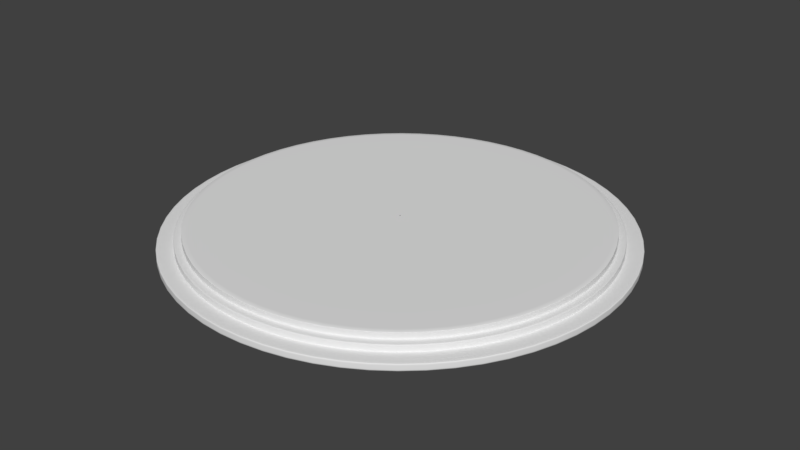 # Source: StatueCircle.blend  (saved by Blender 2.79.0; exported with 4.5.12 LTS)
import bpy
from mathutils import Matrix  # noqa: F401  (used for matrix-valued properties, if any)

bpy.ops.wm.read_factory_settings(use_empty=True)
scene = bpy.context.scene
scene.name = 'Scene'

# ---- collections
col_collection_1 = bpy.data.collections.new('Collection 1'); scene.collection.children.link(col_collection_1)

# ---- world
world_world = bpy.data.worlds.new('World'); scene.world = world_world
world_world.color = (0.05088, 0.05088, 0.05088)
world_world.use_sun_shadow = False
world_world.sun_shadow_jitter_overblur = 0.0
world_world.cycles.sampling_method = 'MANUAL'

# ---- meshes
me_circle = bpy.data.meshes.new('Circle')
me_circle.from_pydata([(0.0, 1.0, 0.0), (-0.1951, 0.9808, 0.0), (-0.3827, 0.9239, 0.0), (-0.5556, 0.8315, 0.0), (-0.7071, 0.7071, 0.0), (-0.8315, 0.5556, 0.0), (-0.9239, 0.3827, 0.0), (-0.9808, 0.1951, 0.0), (-1.0, 7.55e-08, 0.0), (-0.9808, -0.1951, 0.0), (-0.9239, -0.3827, 0.0), (-0.8315, -0.5556, 0.0), (-0.7071, -0.7071, 0.0), (-0.5556, -0.8315, 0.0), (-0.3827, -0.9239, 0.0), (-0.1951, -0.9808, 0.0), (3.258e-07, -1.0, 0.0), (0.1951, -0.9808, 0.0), (0.3827, -0.9239, 0.0), (0.5556, -0.8315, 0.0), (0.7071, -0.7071, 0.0), (0.8315, -0.5556, 0.0), (0.9239, -0.3827, 0.0), (0.9808, -0.1951, 0.0), (1.0, 9.656e-07, 0.0), (0.9808, 0.1951, 0.0), (0.9239, 0.3827, 0.0), (0.8315, 0.5556, 0.0), (0.7071, 0.7071, 0.0), (0.5556, 0.8315, 0.0), (0.3827, 0.9239, 0.0), (0.1951, 0.9808, 0.0), (-1.135e-07, 0.04397, 0.0), (-0.008578, 0.04313, 0.0), (-0.01683, 0.04062, 0.0), (-0.02443, 0.03656, 0.0), (-0.03109, 0.03109, 0.0), (-0.03656, 0.02443, 0.0), (-0.04062, 0.01683, 0.0), (-0.04312, 0.008578, 0.0), (-0.04397, 2.758e-07, 0.0), (-0.04312, -0.008578, 0.0), (-0.04062, -0.01683, 0.0), (-0.03656, -0.02443, 0.0), (-0.03109, -0.03109, 0.0), (-0.02443, -0.03656, 0.0), (-0.01683, -0.04062, 0.0), (-0.008578, -0.04312, 0.0), (-9.92e-08, -0.04397, 0.0), (0.008578, -0.04312, 0.0), (0.01683, -0.04062, 0.0), (0.02443, -0.03656, 0.0), (0.03109, -0.03109, 0.0), (0.03656, -0.02443, 0.0), (0.04062, -0.01683, 0.0), (0.04312, -0.008578, 0.0), (0.04397, 3.149e-07, 0.0), (0.04312, 0.008578, 0.0), (0.04062, 0.01683, 0.0), (0.03656, 0.02443, 0.0), (0.03109, 0.03109, 0.0), (0.02443, 0.03656, 0.0), (0.01683, 0.04062, 0.0), (0.008578, 0.04313, 0.0), (-1.167e-07, 0.002545, 0.0), (-0.0004965, 0.002496, 0.0), (-0.0009738, 0.002351, 0.0), (-0.001414, 0.002116, 0.0), (-0.001799, 0.001799, 0.0), (-0.002116, 0.001414, 0.0), (-0.002351, 0.000974, 0.0), (-0.002496, 0.0004967, 0.0), (-0.002544, 2.866e-07, 0.0), (-0.002496, -0.0004961, 0.0), (-0.002351, -0.0009734, 0.0), (-0.002116, -0.001413, 0.0), (-0.001799, -0.001799, 0.0), (-0.001414, -0.002115, 0.0), (-0.0009738, -0.00235, 0.0), (-0.0004965, -0.002495, 0.0), (-1.159e-07, -0.002544, 0.0), (0.0004963, -0.002495, 0.0), (0.0009736, -0.00235, 0.0), (0.001413, -0.002115, 0.0), (0.001799, -0.001799, 0.0), (0.002115, -0.001413, 0.0), (0.002351, -0.0009734, 0.0), (0.002495, -0.0004961, 0.0), (0.002544, 2.889e-07, 0.0), (0.002495, 0.0004967, 0.0), (0.002351, 0.000974, 0.0), (0.002115, 0.001414, 0.0), (0.001799, 0.001799, 0.0), (0.001413, 0.002116, 0.0), (0.0009736, 0.002351, 0.0), (0.0004963, 0.002496, 0.0), (0.8315, -0.5556, -0.001879), (0.7071, -0.7071, -0.001879), (-1.0, 7.55e-08, -0.001879), (-0.9808, 0.1951, -0.001879), (0.9239, -0.3827, -0.001879), (-0.9808, -0.1951, -0.001879), (0.9808, -0.1951, -0.001879), (-0.9239, -0.3827, -0.001879), (1.0, 9.656e-07, -0.001879), (-0.8315, -0.5556, -0.001879), (0.9808, 0.1951, -0.001879), (-0.7071, -0.7071, -0.001879), (0.9239, 0.3827, -0.001879), (-0.5556, -0.8315, -0.001879), (0.8315, 0.5556, -0.001879), (-0.3827, -0.9239, -0.001879), (-0.1951, 0.9808, -0.001879), (0.0, 1.0, -0.001879), (0.7071, 0.7071, -0.001879), (-0.1951, -0.9808, -0.001879), (-0.3827, 0.9239, -0.001879), (0.5556, 0.8315, -0.001879), (3.258e-07, -1.0, -0.001879), (-0.5556, 0.8315, -0.001879), (0.3827, 0.9239, -0.001879), (0.1951, -0.9808, -0.001879), (-0.7071, 0.7071, -0.001879), (0.1951, 0.9808, -0.001879), (0.3827, -0.9239, -0.001879), (-0.8315, 0.5556, -0.001879), (0.5556, -0.8315, -0.001879), (-0.9239, 0.3827, -0.001879), (0.5506, 0.824, 0.0), (0.3793, 0.9156, 0.0), (3.219e-07, -0.991, 0.0), (0.1933, -0.972, 0.0), (-0.5506, 0.824, 0.0), (-0.7008, 0.7008, 0.0), (0.1933, 0.972, 0.0), (0.3793, -0.9156, 0.0), (-0.824, 0.5506, 0.0), (-1.065e-09, 0.991, 0.0), (0.5506, -0.824, 0.0), (-0.9156, 0.3793, 0.0), (0.7008, -0.7008, 0.0), (-0.972, 0.1933, 0.0), (0.824, -0.5506, 0.0), (-0.991, 7.738e-08, 0.0), (0.9156, -0.3793, 0.0), (-0.972, -0.1933, 0.0), (0.972, -0.1933, 0.0), (-0.9156, -0.3793, 0.0), (0.991, 9.595e-07, 0.0), (-0.824, -0.5506, 0.0), (0.972, 0.1933, 0.0), (-0.7008, -0.7008, 0.0), (0.9156, 0.3793, 0.0), (-0.5506, -0.824, 0.0), (0.824, 0.5506, 0.0), (-0.3793, -0.9156, 0.0), (-0.1933, 0.972, 0.0), (0.7008, 0.7008, 0.0), (-0.1933, -0.972, 0.0), (-0.3793, 0.9156, 0.0), (0.8315, -0.5556, -0.001879), (-1.0, 7.55e-08, -0.001879), (0.9239, -0.3827, -0.001879), (-0.9808, -0.1951, -0.001879), (0.9808, -0.1951, -0.001879), (-0.9239, -0.3827, -0.001879), (1.0, 9.656e-07, -0.001879), (-0.8315, -0.5556, -0.001879), (0.9808, 0.1951, -0.001879), (-0.7071, -0.7071, -0.001879), (0.9239, 0.3827, -0.001879), (-0.5556, -0.8315, -0.001879), (0.8315, 0.5556, -0.001879), (-0.3827, -0.9239, -0.001879), (-0.1951, 0.9808, -0.001879), (0.7071, 0.7071, -0.001879), (-0.1951, -0.9808, -0.001879), (-0.3827, 0.9239, -0.001879), (0.5556, 0.8315, -0.001879), (3.258e-07, -1.0, -0.001879), (-0.5556, 0.8315, -0.001879), (0.3827, 0.9239, -0.001879), (0.1951, -0.9808, -0.001879), (-0.7071, 0.7071, -0.001879), (0.1951, 0.9808, -0.001879), (0.3827, -0.9239, -0.001879), (-0.8315, 0.5556, -0.001879), (0.5556, -0.8315, -0.001879), (-0.9239, 0.3827, -0.001879), (0.7071, -0.7071, -0.001879), (-0.9808, 0.1951, -0.001879), (0.0, 1.0, -0.001879), (0.8315, -0.5556, -0.001879), (-1.0, 7.55e-08, -0.001879), (0.9239, -0.3827, -0.001879), (-0.9808, -0.1951, -0.001879), (0.9808, -0.1951, -0.001879), (-0.9239, -0.3827, -0.001879), (1.0, 9.656e-07, -0.001879), (-0.8315, -0.5556, -0.001879), (0.9808, 0.1951, -0.001879), (-0.7071, -0.7071, -0.001879), (0.9239, 0.3827, -0.001879), (-0.5556, -0.8315, -0.001879), (0.8315, 0.5556, -0.001879), (-0.3827, -0.9239, -0.001879), (-0.1951, 0.9808, -0.001879), (0.7071, 0.7071, -0.001879), (-0.1951, -0.9808, -0.001879), (-0.3827, 0.9239, -0.001879), (0.5556, 0.8315, -0.001879), (3.258e-07, -1.0, -0.001879), (-0.5556, 0.8315, -0.001879), (0.3827, 0.9239, -0.001879), (0.1951, -0.9808, -0.001879), (-0.7071, 0.7071, -0.001879), (0.1951, 0.9808, -0.001879), (0.3827, -0.9239, -0.001879), (-0.8315, 0.5556, -0.001879), (0.5556, -0.8315, -0.001879), (-0.9239, 0.3827, -0.001879), (0.7071, -0.7071, -0.001879), (-0.9808, 0.1951, -0.001879), (0.0, 1.0, -0.001879), (0.8315, -0.5556, -0.03253), (-1.0, 7.55e-08, -0.03253), (0.9239, -0.3827, -0.03253), (-0.9808, -0.1951, -0.03253), (0.9808, -0.1951, -0.03253), (-0.9239, -0.3827, -0.03253), (1.0, 9.656e-07, -0.03253), (-0.8315, -0.5556, -0.03253), (0.9808, 0.1951, -0.03253), (-0.7071, -0.7071, -0.03253), (0.9239, 0.3827, -0.03253), (-0.5556, -0.8315, -0.03253), (0.8315, 0.5556, -0.03253), (-0.3827, -0.9239, -0.03253), (-0.1951, 0.9808, -0.03253), (0.7071, 0.7071, -0.03253), (-0.1951, -0.9808, -0.03253), (-0.3827, 0.9239, -0.03253), (0.5556, 0.8315, -0.03253), (3.258e-07, -1.0, -0.03253), (-0.5556, 0.8315, -0.03253), (0.3827, 0.9239, -0.03253), (0.1951, -0.9808, -0.03253), (-0.7071, 0.7071, -0.03253), (0.1951, 0.9808, -0.03253), (0.3827, -0.9239, -0.03253), (-0.8315, 0.5556, -0.03253), (0.5556, -0.8315, -0.03253), (-0.9239, 0.3827, -0.03253), (0.7071, -0.7071, -0.03253), (-0.9808, 0.1951, -0.03253), (0.0, 1.0, -0.03253), (0.2183, 1.097, -0.09883), (0.4281, 1.034, -0.09883), (0.6216, 0.9302, -0.09883), (0.7911, 0.7911, -0.09883), (0.9302, 0.6216, -0.09883), (1.034, 0.4281, -0.09883), (1.097, 0.2183, -0.09883), (1.119, 1.045e-06, -0.09883), (1.097, -0.2183, -0.09883), (1.034, -0.4281, -0.09883), (0.9302, -0.6216, -0.09883), (0.7911, -0.7911, -0.09883), (0.6216, -0.9302, -0.09883), (0.4281, -1.034, -0.09883), (0.2183, -1.097, -0.09883), (3.767e-07, -1.119, -0.09883), (-0.2183, -1.097, -0.09883), (-0.4281, -1.034, -0.09883), (-0.6216, -0.9302, -0.09883), (-0.7911, -0.7911, -0.09883), (-0.9302, -0.6216, -0.09883), (-1.034, -0.4281, -0.09883), (-1.097, -0.2183, -0.09883), (-1.119, 4.876e-08, -0.09883), (-1.097, 0.2183, -0.09883), (-1.034, 0.4281, -0.09883), (-0.9302, 0.6216, -0.09883), (-0.7911, 0.7911, -0.09883), (-0.6216, 0.9302, -0.09883), (-0.4281, 1.034, -0.09883), (1.218e-08, 1.119, -0.09883), (-0.2183, 1.097, -0.09883), (0.8629, -0.5766, -0.06568), (-1.038, 6.719e-08, -0.06568), (0.9589, -0.3972, -0.06568), (-1.018, -0.2025, -0.06568), (1.018, -0.2025, -0.06568), (-0.9589, -0.3972, -0.06568), (1.038, 9.91e-07, -0.06568), (-0.8629, -0.5766, -0.06568), (1.018, 0.2025, -0.06568), (-0.7339, -0.7339, -0.06568), (0.9589, 0.3972, -0.06568), (-0.5766, -0.8629, -0.06568), (0.8629, 0.5766, -0.06568), (-0.3972, -0.9589, -0.06568), (-0.2025, 1.018, -0.06568), (0.7339, 0.7339, -0.06568), (-0.2025, -1.018, -0.06568), (-0.3972, 0.9589, -0.06568), (0.5766, 0.8629, -0.06568), (3.419e-07, -1.038, -0.06568), (-0.5766, 0.8629, -0.06568), (0.3972, 0.9589, -0.06568), (0.2025, -1.018, -0.06568), (-0.7339, 0.7339, -0.06568), (0.2025, 1.018, -0.06568), (0.3972, -0.9589, -0.06568), (-0.8629, 0.5766, -0.06568), (0.5766, -0.8629, -0.06568), (-0.9589, 0.3972, -0.06568), (0.7339, -0.7339, -0.06568), (0.7339, -0.7339, -0.03253), (-1.018, 0.2025, -0.06568), (-1.018, 0.2025, -0.03253), (3.76e-09, 1.038, -0.06568), (3.76e-09, 1.038, -0.03253), (-0.9589, 0.3972, -0.03253), (0.5766, -0.8629, -0.03253), (-0.8629, 0.5766, -0.03253), (0.3972, -0.9589, -0.03253), (0.2025, 1.018, -0.03253), (-0.7339, 0.7339, -0.03253), (0.2025, -1.018, -0.03253), (0.3972, 0.9589, -0.03253), (-0.5766, 0.8629, -0.03253), (3.419e-07, -1.038, -0.03253), (0.5766, 0.8629, -0.03253), (-0.3972, 0.9589, -0.03253), (-0.2025, -1.018, -0.03253), (0.7339, 0.7339, -0.03253), (-0.2025, 1.018, -0.03253), (-0.3972, -0.9589, -0.03253), (0.8629, 0.5766, -0.03253), (-0.5766, -0.8629, -0.03253), (0.9589, 0.3972, -0.03253), (-0.7339, -0.7339, -0.03253), (1.018, 0.2025, -0.03253), (-0.8629, -0.5766, -0.03253), (1.038, 9.91e-07, -0.03253), (-0.9589, -0.3972, -0.03253), (1.018, -0.2025, -0.03253), (-1.018, -0.2025, -0.03253), (0.9589, -0.3972, -0.03253), (-1.038, 6.719e-08, -0.03253), (0.8629, -0.5766, -0.03253), (0.9302, -0.6216, -0.06568), (-1.119, 4.876e-08, -0.06568), (1.034, -0.4281, -0.06568), (-1.097, -0.2183, -0.06568), (1.097, -0.2183, -0.06568), (-1.034, -0.4281, -0.06568), (1.119, 1.045e-06, -0.06568), (-0.9302, -0.6216, -0.06568), (1.097, 0.2183, -0.06568), (-0.7911, -0.7911, -0.06568), (1.034, 0.4281, -0.06568), (-0.6216, -0.9302, -0.06568), (0.9302, 0.6216, -0.06568), (-0.4281, -1.034, -0.06568), (-0.2183, 1.097, -0.06568), (0.7911, 0.7911, -0.06568), (-0.2183, -1.097, -0.06568), (-0.4281, 1.034, -0.06568), (0.6216, 0.9302, -0.06568), (3.767e-07, -1.119, -0.06568), (-0.6216, 0.9302, -0.06568), (0.4281, 1.034, -0.06568), (0.2183, -1.097, -0.06568), (-0.7911, 0.7911, -0.06568), (0.2183, 1.097, -0.06568), (0.4281, -1.034, -0.06568), (-0.9302, 0.6216, -0.06568), (0.6216, -0.9302, -0.06568), (-1.034, 0.4281, -0.06568), (0.7911, -0.7911, -0.06568), (-1.097, 0.2183, -0.06568), (1.218e-08, 1.119, -0.06568), (0.7071, -0.7071, -0.0308), (-0.9808, 0.1951, -0.0308), (0.0, 1.0, -0.0308), (0.8315, -0.5556, -0.0308), (-1.0, 7.55e-08, -0.0308), (0.9239, -0.3827, -0.0308), (-0.9808, -0.1951, -0.0308), (0.9808, -0.1951, -0.0308), (-0.9239, -0.3827, -0.0308), (1.0, 9.656e-07, -0.0308), (-0.8315, -0.5556, -0.0308), (0.9808, 0.1951, -0.0308), (-0.7071, -0.7071, -0.0308), (0.9239, 0.3827, -0.0308), (-0.5556, -0.8315, -0.0308), (0.8315, 0.5556, -0.0308), (-0.3827, -0.9239, -0.0308), (-0.1951, 0.9808, -0.0308), (0.7071, 0.7071, -0.0308), (-0.1951, -0.9808, -0.0308), (-0.3827, 0.9239, -0.0308), (0.5556, 0.8315, -0.0308), (3.258e-07, -1.0, -0.0308), (-0.5556, 0.8315, -0.0308), (0.3827, 0.9239, -0.0308), (0.1951, -0.9808, -0.0308), (-0.7071, 0.7071, -0.0308), (0.1951, 0.9808, -0.0308), (0.3827, -0.9239, -0.0308), (-0.8315, 0.5556, -0.0308), (0.5556, -0.8315, -0.0308), (-0.9239, 0.3827, -0.0308), (-0.7305, -0.7305, -0.03253), (0.9545, 0.3954, -0.03253), (-0.574, -0.859, -0.03253), (0.859, 0.574, -0.03253), (-0.3954, -0.9545, -0.03253), (-0.2016, 1.013, -0.03253), (0.7305, 0.7305, -0.03253), (-0.2016, -1.013, -0.03253), (-0.3954, 0.9545, -0.03253), (0.574, 0.859, -0.03253), (3.399e-07, -1.033, -0.03253), (-0.574, 0.859, -0.03253), (0.3954, 0.9545, -0.03253), (0.2016, -1.013, -0.03253), (-0.7305, 0.7305, -0.03253), (3.292e-09, 1.033, -0.03253), (0.2016, 1.013, -0.03253), (0.3954, -0.9545, -0.03253), (0.859, -0.574, -0.03253), (-0.859, 0.574, -0.03253), (-1.033, 6.823e-08, -0.03253), (0.7305, -0.7305, -0.03253), (0.574, -0.859, -0.03253), (0.9545, -0.3954, -0.03253), (-1.013, 0.2016, -0.03253), (-0.9545, 0.3954, -0.03253), (-1.013, -0.2016, -0.03253), (1.013, -0.2016, -0.03253), (-0.859, -0.574, -0.03253), (-0.9545, -0.3954, -0.03253), (1.013, 0.2016, -0.03253), (1.033, 9.878e-07, -0.03253), (0.7339, -0.7339, -0.06275), (-1.018, 0.2025, -0.06275), (3.76e-09, 1.038, -0.06275), (0.8629, -0.5766, -0.06275), (-1.038, 6.719e-08, -0.06275), (0.9589, -0.3972, -0.06275), (-1.018, -0.2025, -0.06275), (1.018, -0.2025, -0.06275), (-0.9589, -0.3972, -0.06275), (1.038, 9.91e-07, -0.06275), (-0.8629, -0.5766, -0.06275), (1.018, 0.2025, -0.06275), (-0.7339, -0.7339, -0.06275), (0.9589, 0.3972, -0.06275), (-0.5766, -0.8629, -0.06275), (0.8629, 0.5766, -0.06275), (-0.3972, -0.9589, -0.06275), (-0.2025, 1.018, -0.06275), (0.7339, 0.7339, -0.06275), (-0.2025, -1.018, -0.06275), (-0.3972, 0.9589, -0.06275), (0.5766, 0.8629, -0.06275), (3.419e-07, -1.038, -0.06275), (-0.5766, 0.8629, -0.06275), (0.3972, 0.9589, -0.06275), (0.2025, -1.018, -0.06275), (-0.7339, 0.7339, -0.06275), (0.2025, 1.018, -0.06275), (0.3972, -0.9589, -0.06275), (-0.8629, 0.5766, -0.06275), (0.5766, -0.8629, -0.06275), (-0.9589, 0.3972, -0.06275), (0.7339, -0.7339, -0.03638), (-1.018, 0.2025, -0.03638), (3.76e-09, 1.038, -0.03638), (0.8629, -0.5766, -0.03638), (-1.038, 6.719e-08, -0.03638), (0.9589, -0.3972, -0.03638), (-1.018, -0.2025, -0.03638), (1.018, -0.2025, -0.03638), (-0.9589, -0.3972, -0.03638), (1.038, 9.91e-07, -0.03638), (-0.8629, -0.5766, -0.03638), (1.018, 0.2025, -0.03638), (-0.7339, -0.7339, -0.03638), (0.9589, 0.3972, -0.03638), (-0.5766, -0.8629, -0.03638), (0.8629, 0.5766, -0.03638), (-0.3972, -0.9589, -0.03638), (-0.2025, 1.018, -0.03638), (0.7339, 0.7339, -0.03638), (-0.2025, -1.018, -0.03638), (-0.3972, 0.9589, -0.03638), (0.5766, 0.8629, -0.03638), (3.419e-07, -1.038, -0.03638), (-0.5766, 0.8629, -0.03638), (0.3972, 0.9589, -0.03638), (0.2025, -1.018, -0.03638), (-0.7339, 0.7339, -0.03638), (0.2025, 1.018, -0.03638), (0.3972, -0.9589, -0.03638), (-0.8629, 0.5766, -0.03638), (0.5766, -0.8629, -0.03638), (-0.9589, 0.3972, -0.03638), (-0.8664, -0.5789, -0.06568), (1.022, 0.2033, -0.06568), (-0.7368, -0.7368, -0.06568), (0.9627, 0.3987, -0.06568), (-0.5789, -0.8664, -0.06568), (4.189e-09, 1.042, -0.06568), (0.8664, 0.5789, -0.06568), (-0.3987, -0.9627, -0.06568), (-0.2033, 1.022, -0.06568), (0.7368, 0.7368, -0.06568), (-0.2033, -1.022, -0.06568), (-0.5789, 0.8664, -0.06568), (-0.3987, 0.9627, -0.06568), (0.3987, 0.9627, -0.06568), (0.5789, 0.8664, -0.06568), (0.2033, -1.022, -0.06568), (3.437e-07, -1.042, -0.06568), (1.042, 9.937e-07, -0.06568), (-0.9627, -0.3987, -0.06568), (1.022, -0.2033, -0.06568), (-1.022, -0.2033, -0.06568), (-0.9627, 0.3987, -0.06568), (-1.022, 0.2033, -0.06568), (0.9627, -0.3987, -0.06568), (0.5789, -0.8664, -0.06568), (0.7368, -0.7368, -0.06568), (-1.042, 6.625e-08, -0.06568), (-0.8664, 0.5789, -0.06568), (0.8664, -0.5789, -0.06568), (0.3987, -0.9627, -0.06568), (0.2033, 1.022, -0.06568), (-0.7368, 0.7368, -0.06568), (-0.9259, -0.6187, -0.06568), (1.092, 0.2172, -0.06568), (-0.7874, -0.7874, -0.06568), (1.029, 0.4261, -0.06568), (-0.6187, -0.9259, -0.06568), (1.164e-08, 1.114, -0.06568), (0.9259, 0.6187, -0.06568), (-0.4261, -1.029, -0.06568), (-0.2172, 1.092, -0.06568), (0.7874, 0.7874, -0.06568), (-0.2172, -1.092, -0.06568), (-0.4261, 1.029, -0.06568), (0.6187, 0.9259, -0.06568), (3.745e-07, -1.114, -0.06568), (1.114, 1.041e-06, -0.06568), (-1.029, -0.4261, -0.06568), (1.092, -0.2172, -0.06568), (-1.092, -0.2172, -0.06568), (-1.029, 0.4261, -0.06568), (1.029, -0.4261, -0.06568), (0.6187, -0.9259, -0.06568), (-1.114, 4.995e-08, -0.06568), (-0.9259, 0.6187, -0.06568), (0.9259, -0.6187, -0.06568), (0.4261, -1.029, -0.06568), (0.2172, 1.092, -0.06568), (-0.7874, 0.7874, -0.06568), (-0.6187, 0.9259, -0.06568), (0.4261, 1.029, -0.06568), (0.2172, -1.092, -0.06568), (-1.092, 0.2172, -0.06568), (0.7874, -0.7874, -0.06568), (0.9302, -0.6216, -0.07024), (-1.119, 4.876e-08, -0.07024), (1.034, -0.4281, -0.07024), (-1.097, -0.2183, -0.07024), (1.097, -0.2183, -0.07024), (-1.034, -0.4281, -0.07024), (1.119, 1.045e-06, -0.07024), (-0.9302, -0.6216, -0.07024), (1.097, 0.2183, -0.07024), (-0.7911, -0.7911, -0.07024), (1.034, 0.4281, -0.07024), (-0.6216, -0.9302, -0.07024), (0.9302, 0.6216, -0.07024), (-0.4281, -1.034, -0.07024), (-0.2183, 1.097, -0.07024), (0.7911, 0.7911, -0.07024), (-0.2183, -1.097, -0.07024), (-0.4281, 1.034, -0.07024), (0.6216, 0.9302, -0.07024), (3.767e-07, -1.119, -0.07024), (-0.6216, 0.9302, -0.07024), (0.4281, 1.034, -0.07024), (0.2183, -1.097, -0.07024), (-0.7911, 0.7911, -0.07024), (0.2183, 1.097, -0.07024), (0.4281, -1.034, -0.07024), (-0.9302, 0.6216, -0.07024), (0.6216, -0.9302, -0.07024), (-1.034, 0.4281, -0.07024), (0.7911, -0.7911, -0.07024), (-1.097, 0.2183, -0.07024), (1.218e-08, 1.119, -0.07024), (0.9302, -0.6216, -0.0966), (-1.119, 4.876e-08, -0.0966), (1.034, -0.4281, -0.0966), (-1.097, -0.2183, -0.0966), (1.097, -0.2183, -0.0966), (-1.034, -0.4281, -0.0966), (1.119, 1.045e-06, -0.0966), (-0.9302, -0.6216, -0.0966), (1.097, 0.2183, -0.0966), (-0.7911, -0.7911, -0.0966), (1.034, 0.4281, -0.0966), (-0.6216, -0.9302, -0.0966), (0.9302, 0.6216, -0.0966), (-0.4281, -1.034, -0.0966), (-0.2183, 1.097, -0.0966), (0.7911, 0.7911, -0.0966), (-0.2183, -1.097, -0.0966), (-0.4281, 1.034, -0.0966), (0.6216, 0.9302, -0.0966), (3.767e-07, -1.119, -0.0966), (-0.6216, 0.9302, -0.0966), (0.4281, 1.034, -0.0966), (0.2183, -1.097, -0.0966), (-0.7911, 0.7911, -0.0966), (0.2183, 1.097, -0.0966), (0.4281, -1.034, -0.0966), (-0.9302, 0.6216, -0.0966), (0.6216, -0.9302, -0.0966), (-1.034, 0.4281, -0.0966), (0.7911, -0.7911, -0.0966), (-1.097, 0.2183, -0.0966), (1.218e-08, 1.119, -0.0966), (0.7784, -0.7784, -0.09883), (0.6116, -0.9153, -0.09883), (0.4213, -1.017, -0.09883), (0.2148, -1.08, -0.09883), (3.69e-07, -1.101, -0.09883), (-0.2148, -1.08, -0.09883), (-0.4213, -1.017, -0.09883), (-0.6116, -0.9153, -0.09883), (-0.7784, -0.7784, -0.09883), (-0.9153, -0.6116, -0.09883), (-1.017, -0.4213, -0.09883), (-1.08, -0.2148, -0.09883), (-1.101, 5.285e-08, -0.09883), (-1.017, 0.4213, -0.09883), (-1.08, 0.2148, -0.09883), (0.9153, -0.6116, -0.09883), (1.017, -0.4213, -0.09883), (1.08, -0.2148, -0.09883), (1.101, 1.033e-06, -0.09883), (1.08, 0.2148, -0.09883), (1.017, 0.4213, -0.09883), (0.9153, 0.6116, -0.09883), (-0.2148, 1.08, -0.09883), (1.031e-08, 1.101, -0.09883), (0.7784, 0.7784, -0.09883), (-0.4213, 1.017, -0.09883), (0.6116, 0.9153, -0.09883), (-0.6116, 0.9153, -0.09883), (0.4213, 1.017, -0.09883), (-0.7784, 0.7784, -0.09883), (0.2148, 1.08, -0.09883), (-0.9153, 0.6116, -0.09883)], [], [(129, 62, 61, 128), (131, 49, 48, 130), (133, 36, 35, 132), (134, 63, 62, 129), (135, 50, 49, 131), (136, 37, 36, 133), (137, 32, 63, 134), (138, 51, 50, 135), (139, 38, 37, 136), (140, 52, 51, 138), (141, 39, 38, 139), (142, 53, 52, 140), (143, 40, 39, 141), (144, 54, 53, 142), (145, 41, 40, 143), (146, 55, 54, 144), (147, 42, 41, 145), (148, 56, 55, 146), (149, 43, 42, 147), (150, 57, 56, 148), (151, 44, 43, 149), (152, 58, 57, 150), (153, 45, 44, 151), (154, 59, 58, 152), (155, 46, 45, 153), (156, 33, 32, 137), (157, 60, 59, 154), (158, 47, 46, 155), (159, 34, 33, 156), (128, 61, 60, 157), (130, 48, 47, 158), (132, 35, 34, 159), (57, 89, 88, 56), (44, 76, 75, 43), (58, 90, 89, 57), (45, 77, 76, 44), (59, 91, 90, 58), (46, 78, 77, 45), (33, 65, 64, 32), (60, 92, 91, 59), (47, 79, 78, 46), (34, 66, 65, 33), (61, 93, 92, 60), (48, 80, 79, 47), (35, 67, 66, 34), (62, 94, 93, 61), (49, 81, 80, 48), (36, 68, 67, 35), (63, 95, 94, 62), (50, 82, 81, 49), (37, 69, 68, 36), (32, 64, 95, 63), (51, 83, 82, 50), (38, 70, 69, 37), (52, 84, 83, 51), (39, 71, 70, 38), (53, 85, 84, 52), (40, 72, 71, 39), (54, 86, 85, 53), (41, 73, 72, 40), (55, 87, 86, 54), (42, 74, 73, 41), (56, 88, 87, 55), (43, 75, 74, 42), (112, 113, 191, 174), (114, 110, 172, 175), (115, 111, 173, 176), (116, 112, 174, 177), (117, 114, 175, 178), (118, 115, 176, 179), (119, 116, 177, 180), (120, 117, 178, 181), (121, 118, 179, 182), (122, 119, 180, 183), (123, 120, 181, 184), (124, 121, 182, 185), (125, 122, 183, 186), (6, 127, 99, 7), (19, 126, 97, 20), (5, 125, 127, 6), (18, 124, 126, 19), (31, 123, 113, 0), (4, 122, 125, 5), (17, 121, 124, 18), (30, 120, 123, 31), (3, 119, 122, 4), (16, 118, 121, 17), (29, 117, 120, 30), (2, 116, 119, 3), (15, 115, 118, 16), (28, 114, 117, 29), (1, 112, 116, 2), (14, 111, 115, 15), (27, 110, 114, 28), (0, 113, 112, 1), (13, 109, 111, 14), (26, 108, 110, 27), (12, 107, 109, 13), (25, 106, 108, 26), (11, 105, 107, 12), (24, 104, 106, 25), (10, 103, 105, 11), (23, 102, 104, 24), (9, 101, 103, 10), (22, 100, 102, 23), (8, 98, 101, 9), (21, 96, 100, 22), (7, 99, 98, 8), (20, 97, 96, 21), (3, 132, 159, 2), (16, 130, 158, 15), (29, 128, 157, 28), (2, 159, 156, 1), (15, 158, 155, 14), (28, 157, 154, 27), (1, 156, 137, 0), (14, 155, 153, 13), (27, 154, 152, 26), (13, 153, 151, 12), (26, 152, 150, 25), (12, 151, 149, 11), (25, 150, 148, 24), (11, 149, 147, 10), (24, 148, 146, 23), (10, 147, 145, 9), (23, 146, 144, 22), (9, 145, 143, 8), (22, 144, 142, 21), (8, 143, 141, 7), (21, 142, 140, 20), (7, 141, 139, 6), (20, 140, 138, 19), (6, 139, 136, 5), (19, 138, 135, 18), (0, 137, 134, 31), (5, 136, 133, 4), (18, 135, 131, 17), (31, 134, 129, 30), (4, 133, 132, 3), (17, 131, 130, 16), (30, 129, 128, 29), (111, 109, 171, 173), (110, 108, 170, 172), (109, 107, 169, 171), (108, 106, 168, 170), (107, 105, 167, 169), (106, 104, 166, 168), (105, 103, 165, 167), (104, 102, 164, 166), (103, 101, 163, 165), (99, 127, 188, 190), (102, 100, 162, 164), (97, 126, 187, 189), (101, 98, 161, 163), (127, 125, 186, 188), (100, 96, 160, 162), (126, 124, 185, 187), (98, 99, 190, 161), (113, 123, 184, 191), (96, 97, 189, 160), (416, 444, 344, 342), (417, 446, 343, 341), (418, 416, 342, 340), (419, 417, 341, 339), (420, 418, 340, 338), (421, 431, 322, 337), (422, 419, 339, 336), (423, 420, 338, 335), (424, 421, 337, 334), (425, 422, 336, 333), (426, 423, 335, 332), (427, 424, 334, 331), (428, 425, 333, 330), (429, 426, 332, 329), (430, 427, 331, 328), (432, 428, 330, 327), (415, 252, 254, 385), (414, 251, 253, 384), (413, 250, 252, 415), (412, 249, 251, 414), (411, 248, 255, 386), (410, 247, 250, 413), (409, 246, 249, 412), (408, 245, 248, 411), (407, 244, 247, 410), (406, 243, 246, 409), (405, 242, 245, 408), (404, 241, 244, 407), (403, 240, 243, 406), (402, 239, 242, 405), (401, 238, 241, 404), (400, 237, 240, 403), (399, 236, 239, 402), (386, 255, 238, 401), (398, 235, 237, 400), (397, 234, 236, 399), (396, 233, 235, 398), (395, 232, 234, 397), (394, 231, 233, 396), (393, 230, 232, 395), (392, 229, 231, 394), (391, 228, 230, 393), (390, 227, 229, 392), (389, 226, 228, 391), (388, 225, 227, 390), (387, 224, 226, 389), (385, 254, 225, 388), (384, 253, 224, 387), (433, 429, 329, 326), (435, 430, 328, 325), (434, 437, 318, 351), (431, 432, 327, 322), (436, 440, 320, 350), (438, 433, 326, 324), (439, 434, 351, 349), (441, 435, 325, 323), (442, 436, 350, 348), (437, 438, 324, 318), (443, 439, 349, 347), (440, 441, 323, 320), (445, 442, 348, 346), (447, 443, 347, 345), (444, 445, 346, 344), (446, 447, 345, 343), (655, 656, 265, 266), (544, 559, 357, 359), (640, 655, 266, 267), (545, 558, 358, 360), (641, 640, 267, 268), (546, 544, 359, 361), (642, 641, 268, 269), (547, 545, 360, 362), (643, 642, 269, 270), (548, 546, 361, 363), (644, 643, 270, 271), (550, 547, 362, 364), (645, 644, 271, 272), (551, 548, 363, 365), (552, 549, 383, 366), (646, 645, 272, 273), (553, 550, 364, 367), (647, 646, 273, 274), (554, 551, 365, 368), (648, 647, 274, 275), (555, 552, 366, 369), (649, 648, 275, 276), (556, 553, 367, 370), (650, 649, 276, 277), (557, 554, 368, 371), (651, 650, 277, 278), (571, 555, 369, 372), (652, 651, 278, 279), (572, 556, 370, 373), (654, 652, 279, 280), (573, 557, 371, 374), (653, 654, 280, 281), (479, 316, 319, 449), (478, 315, 317, 448), (477, 314, 316, 479), (476, 313, 315, 478), (475, 312, 321, 450), (474, 311, 314, 477), (473, 310, 313, 476), (472, 309, 312, 475), (471, 308, 311, 474), (470, 307, 310, 473), (469, 306, 309, 472), (468, 305, 308, 471), (467, 304, 307, 470), (466, 303, 306, 469), (465, 302, 305, 468), (464, 301, 304, 467), (463, 300, 303, 466), (450, 321, 302, 465), (462, 299, 301, 464), (461, 298, 300, 463), (460, 297, 299, 462), (459, 296, 298, 461), (458, 295, 297, 460), (457, 294, 296, 459), (456, 293, 295, 458), (455, 292, 294, 457), (454, 291, 293, 456), (453, 290, 292, 455), (452, 289, 291, 454), (451, 288, 290, 453), (449, 319, 289, 452), (448, 317, 288, 451), (637, 267, 266, 608), (638, 280, 279, 609), (608, 266, 265, 610), (609, 279, 278, 611), (610, 265, 264, 612), (611, 278, 277, 613), (612, 264, 263, 614), (613, 277, 276, 615), (614, 263, 262, 616), (615, 276, 275, 617), (616, 262, 261, 618), (617, 275, 274, 619), (618, 261, 260, 620), (619, 274, 273, 621), (639, 286, 287, 622), (620, 260, 259, 623), (621, 273, 272, 624), (622, 287, 285, 625), (623, 259, 258, 626), (624, 272, 271, 627), (625, 285, 284, 628), (626, 258, 257, 629), (627, 271, 270, 630), (628, 284, 283, 631), (629, 257, 256, 632), (630, 270, 269, 633), (631, 283, 282, 634), (632, 256, 286, 639), (633, 269, 268, 635), (634, 282, 281, 636), (635, 268, 267, 637), (636, 281, 280, 638), (558, 560, 356, 358), (656, 657, 264, 265), (559, 561, 355, 357), (657, 658, 263, 264), (574, 562, 380, 382), (560, 563, 354, 356), (658, 659, 262, 263), (575, 564, 379, 381), (561, 565, 353, 355), (659, 660, 261, 262), (562, 566, 378, 380), (563, 567, 352, 354), (660, 661, 260, 261), (663, 662, 287, 286), (564, 568, 377, 379), (565, 574, 382, 353), (661, 664, 259, 260), (662, 665, 285, 287), (549, 569, 376, 383), (567, 575, 381, 352), (664, 666, 258, 259), (566, 570, 375, 378), (665, 667, 284, 285), (666, 668, 257, 258), (568, 573, 374, 377), (667, 669, 283, 284), (668, 670, 256, 257), (569, 572, 373, 376), (669, 671, 282, 283), (670, 663, 286, 256), (671, 653, 281, 282), (570, 571, 372, 375), (221, 384, 387, 192), (222, 385, 388, 193), (192, 387, 389, 194), (193, 388, 390, 195), (194, 389, 391, 196), (195, 390, 392, 197), (196, 391, 393, 198), (197, 392, 394, 199), (198, 393, 395, 200), (199, 394, 396, 201), (200, 395, 397, 202), (201, 396, 398, 203), (202, 397, 399, 204), (203, 398, 400, 205), (223, 386, 401, 206), (204, 399, 402, 207), (205, 400, 403, 208), (206, 401, 404, 209), (207, 402, 405, 210), (208, 403, 406, 211), (209, 404, 407, 212), (210, 405, 408, 213), (211, 406, 409, 214), (212, 407, 410, 215), (213, 408, 411, 216), (214, 409, 412, 217), (215, 410, 413, 218), (216, 411, 386, 223), (217, 412, 414, 219), (218, 413, 415, 220), (219, 414, 384, 221), (220, 415, 385, 222), (232, 230, 447, 446), (231, 229, 445, 444), (230, 228, 443, 447), (229, 227, 442, 445), (254, 252, 441, 440), (228, 226, 439, 443), (253, 251, 438, 437), (227, 225, 436, 442), (252, 250, 435, 441), (226, 224, 434, 439), (251, 249, 433, 438), (225, 254, 440, 436), (255, 248, 432, 431), (224, 253, 437, 434), (250, 247, 430, 435), (249, 246, 429, 433), (248, 245, 428, 432), (247, 244, 427, 430), (246, 243, 426, 429), (245, 242, 425, 428), (244, 241, 424, 427), (243, 240, 423, 426), (242, 239, 422, 425), (241, 238, 421, 424), (240, 237, 420, 423), (239, 236, 419, 422), (238, 255, 431, 421), (237, 235, 418, 420), (236, 234, 417, 419), (235, 233, 416, 418), (234, 232, 446, 417), (233, 231, 444, 416), (480, 448, 451, 483), (481, 449, 452, 484), (483, 451, 453, 485), (484, 452, 454, 486), (485, 453, 455, 487), (486, 454, 456, 488), (487, 455, 457, 489), (488, 456, 458, 490), (489, 457, 459, 491), (490, 458, 460, 492), (491, 459, 461, 493), (492, 460, 462, 494), (493, 461, 463, 495), (494, 462, 464, 496), (482, 450, 465, 497), (495, 463, 466, 498), (496, 464, 467, 499), (497, 465, 468, 500), (498, 466, 469, 501), (499, 467, 470, 502), (500, 468, 471, 503), (501, 469, 472, 504), (502, 470, 473, 505), (503, 471, 474, 506), (504, 472, 475, 507), (505, 473, 476, 508), (506, 474, 477, 509), (507, 475, 450, 482), (508, 476, 478, 510), (509, 477, 479, 511), (510, 478, 448, 480), (511, 479, 449, 481), (323, 511, 481, 320), (324, 510, 480, 318), (325, 509, 511, 323), (326, 508, 510, 324), (327, 507, 482, 322), (328, 506, 509, 325), (329, 505, 508, 326), (330, 504, 507, 327), (331, 503, 506, 328), (332, 502, 505, 329), (333, 501, 504, 330), (334, 500, 503, 331), (335, 499, 502, 332), (336, 498, 501, 333), (337, 497, 500, 334), (338, 496, 499, 335), (339, 495, 498, 336), (322, 482, 497, 337), (340, 494, 496, 338), (341, 493, 495, 339), (342, 492, 494, 340), (343, 491, 493, 341), (344, 490, 492, 342), (345, 489, 491, 343), (346, 488, 490, 344), (347, 487, 489, 345), (348, 486, 488, 346), (349, 485, 487, 347), (350, 484, 486, 348), (351, 483, 485, 349), (320, 481, 484, 350), (318, 480, 483, 351), (311, 308, 523, 543), (312, 309, 525, 542), (313, 310, 527, 541), (314, 311, 543, 539), (288, 317, 537, 540), (321, 312, 542, 517), (289, 319, 534, 538), (315, 313, 541, 536), (290, 288, 540, 535), (316, 314, 539, 533), (291, 289, 538, 532), (317, 315, 536, 537), (292, 290, 535, 531), (319, 316, 533, 534), (293, 291, 532, 530), (294, 292, 531, 529), (310, 307, 528, 527), (309, 306, 526, 525), (308, 305, 524, 523), (307, 304, 522, 528), (306, 303, 521, 526), (305, 302, 520, 524), (304, 301, 519, 522), (303, 300, 518, 521), (302, 321, 517, 520), (301, 299, 516, 519), (300, 298, 515, 518), (299, 297, 514, 516), (298, 296, 513, 515), (297, 295, 512, 514), (296, 294, 529, 513), (295, 293, 530, 512), (543, 523, 571, 570), (542, 525, 572, 569), (541, 527, 573, 568), (539, 543, 570, 566), (540, 537, 575, 567), (517, 542, 569, 549), (538, 534, 574, 565), (536, 541, 568, 564), (535, 540, 567, 563), (533, 539, 566, 562), (532, 538, 565, 561), (537, 536, 564, 575), (531, 535, 563, 560), (534, 533, 562, 574), (530, 532, 561, 559), (529, 531, 560, 558), (527, 528, 557, 573), (525, 526, 556, 572), (523, 524, 555, 571), (528, 522, 554, 557), (526, 521, 553, 556), (524, 520, 552, 555), (522, 519, 551, 554), (521, 518, 550, 553), (520, 517, 549, 552), (519, 516, 548, 551), (518, 515, 547, 550), (516, 514, 546, 548), (515, 513, 545, 547), (514, 512, 544, 546), (513, 529, 558, 545), (512, 530, 559, 544), (380, 604, 606, 382), (379, 603, 605, 381), (378, 602, 604, 380), (377, 601, 603, 379), (376, 600, 607, 383), (375, 599, 602, 378), (374, 598, 601, 377), (373, 597, 600, 376), (372, 596, 599, 375), (371, 595, 598, 374), (370, 594, 597, 373), (369, 593, 596, 372), (368, 592, 595, 371), (367, 591, 594, 370), (366, 590, 593, 369), (365, 589, 592, 368), (364, 588, 591, 367), (383, 607, 590, 366), (363, 587, 589, 365), (362, 586, 588, 364), (361, 585, 587, 363), (360, 584, 586, 362), (359, 583, 585, 361), (358, 582, 584, 360), (357, 581, 583, 359), (356, 580, 582, 358), (355, 579, 581, 357), (354, 578, 580, 356), (353, 577, 579, 355), (352, 576, 578, 354), (382, 606, 577, 353), (381, 605, 576, 352), (604, 636, 638, 606), (603, 635, 637, 605), (602, 634, 636, 604), (601, 633, 635, 603), (600, 632, 639, 607), (599, 631, 634, 602), (598, 630, 633, 601), (597, 629, 632, 600), (596, 628, 631, 599), (595, 627, 630, 598), (594, 626, 629, 597), (593, 625, 628, 596), (592, 624, 627, 595), (591, 623, 626, 594), (590, 622, 625, 593), (589, 621, 624, 592), (588, 620, 623, 591), (607, 639, 622, 590), (587, 619, 621, 589), (586, 618, 620, 588), (585, 617, 619, 587), (584, 616, 618, 586), (583, 615, 617, 585), (582, 614, 616, 584), (581, 613, 615, 583), (580, 612, 614, 582), (579, 611, 613, 581), (578, 610, 612, 580), (577, 609, 611, 579), (576, 608, 610, 578), (606, 638, 609, 577), (605, 637, 608, 576)])
me_circle.polygons.foreach_set('use_smooth', [1, 1, 1, 1, 1, 1, 1, 1, 1, 1, 1, 1, 1, 1, 1, 1, 1, 1, 1, 1, 1, 1, 1, 1, 1, 1, 1, 1, 1, 1, 1, 1, 1, 1, 1, 1, 1, 1, 1, 1, 1, 1, 1, 1, 1, 1, 1, 1, 1, 1, 1, 1, 1, 1, 1, 1, 1, 1, 1, 1, 1, 1, 1, 1, 1, 1, 1, 1, 1, 1, 1, 1, 1, 1, 1, 1, 1, 1, 1, 1, 1, 1, 1, 1, 1, 1, 1, 1, 1, 1, 1, 1, 1, 1, 1, 1, 1, 1, 1, 1, 1, 1, 1, 1, 1, 1, 1, 1, 1, 1, 1, 1, 1, 1, 1, 1, 1, 1, 1, 1, 1, 1, 1, 1, 1, 1, 1, 1, 1, 1, 1, 1, 1, 1, 1, 1, 1, 1, 1, 1, 1, 1, 1, 1, 1, 1, 1, 1, 1, 1, 1, 1, 1, 1, 1, 1, 1, 1, 1, 1, 1, 1, 1, 1, 1, 1, 1, 1, 1, 1, 1, 1, 1, 1, 1, 1, 1, 1, 1, 1, 1, 1, 1, 1, 1, 1, 1, 1, 1, 1, 1, 1, 1, 1, 1, 1, 1, 1, 1, 1, 1, 1, 1, 1, 1, 1, 1, 1, 1, 1, 1, 1, 1, 1, 1, 1, 1, 1, 1, 1, 1, 1, 1, 1, 0, 1, 0, 1, 0, 1, 0, 1, 0, 1, 0, 1, 0, 1, 1, 0, 1, 0, 1, 0, 1, 0, 1, 0, 1, 0, 1, 0, 1, 0, 1, 0, 1, 1, 1, 1, 1, 1, 1, 1, 1, 1, 1, 1, 1, 1, 1, 1, 1, 1, 1, 1, 1, 1, 1, 1, 1, 1, 1, 1, 1, 1, 1, 1, 1, 1, 1, 1, 1, 1, 1, 1, 1, 1, 1, 1, 1, 1, 1, 1, 1, 1, 1, 1, 1, 1, 1, 1, 1, 1, 1, 1, 1, 1, 1, 1, 1, 0, 1, 0, 1, 1, 0, 1, 1, 0, 1, 1, 0, 0, 1, 1, 0, 0, 1, 1, 0, 1, 0, 0, 1, 0, 0, 1, 0, 0, 0, 1, 1, 1, 1, 1, 1, 1, 1, 1, 1, 1, 1, 1, 1, 1, 1, 1, 1, 1, 1, 1, 1, 1, 1, 1, 1, 1, 1, 1, 1, 1, 1, 1, 1, 1, 1, 1, 1, 1, 1, 1, 1, 1, 1, 1, 1, 1, 1, 1, 1, 1, 1, 1, 1, 1, 1, 1, 1, 1, 1, 1, 1, 1, 1, 1, 1, 1, 1, 1, 1, 1, 1, 1, 1, 1, 1, 1, 1, 1, 1, 1, 1, 1, 1, 1, 1, 1, 1, 1, 1, 1, 1, 1, 1, 1, 1, 1, 1, 1, 1, 1, 1, 1, 1, 1, 1, 1, 1, 1, 1, 1, 1, 1, 1, 1, 1, 1, 1, 1, 1, 1, 1, 1, 1, 1, 1, 1, 1, 1, 1, 1, 1, 1, 1, 1, 1, 1, 1, 1, 1, 1, 1, 1, 1, 1, 1, 1, 1, 1, 1, 1, 1, 1, 1, 1, 1, 1, 1, 1, 1, 1, 1, 1, 1, 1, 1, 1, 1, 1, 1, 1, 1, 1, 1, 1, 1, 1, 1, 1, 1, 1, 1, 1, 1, 1, 1, 1, 1, 1, 1, 1, 1, 1, 1, 1, 1, 1, 1, 1, 1, 1, 1, 1, 1, 1, 1, 1, 1, 1, 1, 1, 1, 1, 1, 1, 1, 1, 1, 1, 1, 1, 1, 1, 1, 1, 1, 1, 1, 1, 1, 1, 1, 1, 1, 1, 1, 1, 1, 1, 1, 1, 1, 1, 1, 1, 1, 1, 1, 1, 1, 1, 1, 1, 1, 1, 1, 1])
_uv = me_circle.uv_layers.new(name='UVMap')
_uv.uv.foreach_set('vector', [0.8136, 0.8821, 0.5258, 0.5312, 0.5314, 0.5256, 0.8821, 0.8136, 0.4515, 0.008058, 0.4959, 0.4598, 0.4881, 0.4613, 0.3565, 0.02697, 0.267, 0.9359, 0.4811, 0.5358, 0.4884, 0.5388, 0.3565, 0.973, 0.733, 0.936, 0.5192, 0.5356, 0.5258, 0.5312, 0.8136, 0.8821, 0.5485, 0.008061, 0.5038, 0.4597, 0.4959, 0.4598, 0.4515, 0.008058, 0.1864, 0.8821, 0.4744, 0.5314, 0.4811, 0.5358, 0.267, 0.9359, 0.6435, 0.973, 0.5119, 0.5387, 0.5192, 0.5356, 0.733, 0.936, 0.6435, 0.02698, 0.5116, 0.4612, 0.5038, 0.4597, 0.5485, 0.008061, 0.1179, 0.8135, 0.4688, 0.5258, 0.4744, 0.5314, 0.1864, 0.8821, 0.7331, 0.06407, 0.5189, 0.4642, 0.5116, 0.4612, 0.6435, 0.02698, 0.06404, 0.733, 0.4644, 0.5192, 0.4688, 0.5258, 0.1179, 0.8135, 0.8136, 0.1179, 0.5255, 0.4686, 0.5189, 0.4642, 0.7331, 0.06407, 0.02696, 0.6435, 0.4613, 0.5119, 0.4644, 0.5192, 0.06404, 0.733, 0.8821, 0.1864, 0.5312, 0.4742, 0.5255, 0.4686, 0.8136, 0.1179, 0.00806, 0.5485, 0.4598, 0.5041, 0.4613, 0.5119, 0.02696, 0.6435, 0.936, 0.267, 0.5356, 0.4808, 0.5312, 0.4742, 0.8821, 0.1864, 0.008059, 0.4516, 0.4597, 0.4962, 0.4598, 0.5041, 0.00806, 0.5485, 0.973, 0.3565, 0.5387, 0.4881, 0.5356, 0.4808, 0.936, 0.267, 0.02696, 0.3565, 0.4612, 0.4884, 0.4597, 0.4962, 0.008059, 0.4516, 0.9919, 0.4516, 0.5402, 0.4959, 0.5387, 0.4881, 0.973, 0.3565, 0.06404, 0.267, 0.4643, 0.4811, 0.4612, 0.4884, 0.02696, 0.3565, 0.9919, 0.5485, 0.5403, 0.5038, 0.5402, 0.4959, 0.9919, 0.4516, 0.1179, 0.1864, 0.4686, 0.4745, 0.4643, 0.4811, 0.06404, 0.267, 0.973, 0.6436, 0.5388, 0.5116, 0.5403, 0.5038, 0.9919, 0.5485, 0.1864, 0.1179, 0.4742, 0.4688, 0.4686, 0.4745, 0.1179, 0.1864, 0.5484, 0.9919, 0.5041, 0.5403, 0.5119, 0.5387, 0.6435, 0.973, 0.9359, 0.7331, 0.5357, 0.5189, 0.5388, 0.5116, 0.973, 0.6436, 0.267, 0.06405, 0.4808, 0.4644, 0.4742, 0.4688, 0.1864, 0.1179, 0.4515, 0.9919, 0.4962, 0.5403, 0.5041, 0.5403, 0.5484, 0.9919, 0.8821, 0.8136, 0.5314, 0.5256, 0.5357, 0.5189, 0.9359, 0.7331, 0.3565, 0.02697, 0.4881, 0.4613, 0.4808, 0.4644, 0.267, 0.06405, 0.3565, 0.973, 0.4884, 0.5388, 0.4962, 0.5403, 0.4515, 0.9919, 0.5402, 0.4959, 0.5033, 0.4997, 0.5032, 0.499, 0.5387, 0.4881, 0.4643, 0.4811, 0.4971, 0.4985, 0.4968, 0.4991, 0.4612, 0.4884, 0.5403, 0.5038, 0.5033, 0.5003, 0.5033, 0.4997, 0.5402, 0.4959, 0.4686, 0.4745, 0.4974, 0.4979, 0.4971, 0.4985, 0.4643, 0.4811, 0.5388, 0.5116, 0.5032, 0.501, 0.5033, 0.5003, 0.5403, 0.5038, 0.4742, 0.4688, 0.4979, 0.4975, 0.4974, 0.4979, 0.4686, 0.4745, 0.5041, 0.5403, 0.5003, 0.5033, 0.501, 0.5032, 0.5119, 0.5387, 0.5357, 0.5189, 0.5029, 0.5016, 0.5032, 0.501, 0.5388, 0.5116, 0.4808, 0.4644, 0.4984, 0.4971, 0.4979, 0.4975, 0.4742, 0.4688, 0.4962, 0.5403, 0.4997, 0.5033, 0.5003, 0.5033, 0.5041, 0.5403, 0.5314, 0.5256, 0.5026, 0.5021, 0.5029, 0.5016, 0.5357, 0.5189, 0.4881, 0.4613, 0.499, 0.4968, 0.4984, 0.4971, 0.4808, 0.4644, 0.4884, 0.5388, 0.4991, 0.5032, 0.4997, 0.5033, 0.4962, 0.5403, 0.5258, 0.5312, 0.5021, 0.5026, 0.5026, 0.5021, 0.5314, 0.5256, 0.4959, 0.4598, 0.4997, 0.4967, 0.499, 0.4968, 0.4881, 0.4613, 0.4811, 0.5358, 0.4985, 0.5029, 0.4991, 0.5032, 0.4884, 0.5388, 0.5192, 0.5356, 0.5016, 0.5029, 0.5021, 0.5026, 0.5258, 0.5312, 0.5038, 0.4597, 0.5003, 0.4967, 0.4997, 0.4967, 0.4959, 0.4598, 0.4744, 0.5314, 0.4979, 0.5026, 0.4985, 0.5029, 0.4811, 0.5358, 0.5119, 0.5387, 0.501, 0.5032, 0.5016, 0.5029, 0.5192, 0.5356, 0.5116, 0.4612, 0.5009, 0.4968, 0.5003, 0.4967, 0.5038, 0.4597, 0.4688, 0.5258, 0.4974, 0.5021, 0.4979, 0.5026, 0.4744, 0.5314, 0.5189, 0.4642, 0.5015, 0.4971, 0.5009, 0.4968, 0.5116, 0.4612, 0.4644, 0.5192, 0.4971, 0.5016, 0.4974, 0.5021, 0.4688, 0.5258, 0.5255, 0.4686, 0.5021, 0.4974, 0.5015, 0.4971, 0.5189, 0.4642, 0.4613, 0.5119, 0.4968, 0.501, 0.4971, 0.5016, 0.4644, 0.5192, 0.5312, 0.4742, 0.5025, 0.4979, 0.5021, 0.4974, 0.5255, 0.4686, 0.4598, 0.5041, 0.4967, 0.5004, 0.4968, 0.501, 0.4613, 0.5119, 0.5356, 0.4808, 0.5029, 0.4984, 0.5025, 0.4979, 0.5312, 0.4742, 0.4597, 0.4962, 0.4967, 0.4997, 0.4967, 0.5004, 0.4598, 0.5041, 0.5387, 0.4881, 0.5032, 0.499, 0.5029, 0.4984, 0.5356, 0.4808, 0.4612, 0.4884, 0.4968, 0.4991, 0.4967, 0.4997, 0.4597, 0.4962, 0.5491, 0.9982, 0.6453, 0.979, 0.6458, 0.9807, 0.5492, 0.9999, 0.9415, 0.736, 0.979, 0.6454, 0.9807, 0.6459, 0.943, 0.7368, 0.264, 0.05852, 0.1824, 0.113, 0.1813, 0.1117, 0.2632, 0.05701, 0.4509, 0.9982, 0.5491, 0.9982, 0.5492, 0.9999, 0.4508, 0.9999, 0.8869, 0.8176, 0.9415, 0.736, 0.943, 0.7368, 0.8883, 0.8187, 0.3547, 0.02096, 0.264, 0.05852, 0.2632, 0.05701, 0.3542, 0.01932, 0.3547, 0.979, 0.4509, 0.9982, 0.4508, 0.9999, 0.3542, 0.9807, 0.8176, 0.887, 0.8869, 0.8176, 0.8883, 0.8187, 0.8187, 0.8883, 0.4509, 0.001811, 0.3547, 0.02096, 0.3542, 0.01932, 0.4508, 9.998e-05, 0.264, 0.9415, 0.3547, 0.979, 0.3542, 0.9807, 0.2632, 0.943, 0.736, 0.9415, 0.8176, 0.887, 0.8187, 0.8883, 0.7368, 0.943, 0.5491, 0.001814, 0.4509, 0.001811, 0.4508, 9.998e-05, 0.5492, 0.0001003, 0.1824, 0.8869, 0.264, 0.9415, 0.2632, 0.943, 0.1813, 0.8883, 0.1144, 0.8164, 0.113, 0.8175, 0.0585, 0.736, 0.06004, 0.7351, 0.6448, 0.02263, 0.6453, 0.02097, 0.736, 0.05854, 0.7352, 0.06007, 0.1835, 0.8856, 0.1824, 0.8869, 0.113, 0.8175, 0.1144, 0.8164, 0.5489, 0.003546, 0.5491, 0.001814, 0.6453, 0.02097, 0.6448, 0.02263, 0.7352, 0.94, 0.736, 0.9415, 0.6453, 0.979, 0.6448, 0.9774, 0.2648, 0.9399, 0.264, 0.9415, 0.1824, 0.8869, 0.1835, 0.8856, 0.4511, 0.003544, 0.4509, 0.001811, 0.5491, 0.001814, 0.5489, 0.003546, 0.8165, 0.8856, 0.8176, 0.887, 0.736, 0.9415, 0.7352, 0.94, 0.3552, 0.9774, 0.3547, 0.979, 0.264, 0.9415, 0.2648, 0.9399, 0.3552, 0.02263, 0.3547, 0.02096, 0.4509, 0.001811, 0.4511, 0.003544, 0.8856, 0.8165, 0.8869, 0.8176, 0.8176, 0.887, 0.8165, 0.8856, 0.4511, 0.9964, 0.4509, 0.9982, 0.3547, 0.979, 0.3552, 0.9774, 0.2648, 0.06005, 0.264, 0.05852, 0.3547, 0.02096, 0.3552, 0.02263, 0.9399, 0.7352, 0.9415, 0.736, 0.8869, 0.8176, 0.8856, 0.8165, 0.5489, 0.9964, 0.5491, 0.9982, 0.4509, 0.9982, 0.4511, 0.9964, 0.1835, 0.1144, 0.1824, 0.113, 0.264, 0.05852, 0.2648, 0.06005, 0.9774, 0.6449, 0.979, 0.6454, 0.9415, 0.736, 0.9399, 0.7352, 0.6448, 0.9774, 0.6453, 0.979, 0.5491, 0.9982, 0.5489, 0.9964, 0.1144, 0.1835, 0.113, 0.1824, 0.1824, 0.113, 0.1835, 0.1144, 0.9964, 0.5489, 0.9982, 0.5491, 0.979, 0.6454, 0.9774, 0.6449, 0.06004, 0.2649, 0.05851, 0.264, 0.113, 0.1824, 0.1144, 0.1835, 0.9965, 0.4511, 0.9982, 0.451, 0.9982, 0.5491, 0.9964, 0.5489, 0.02262, 0.3552, 0.02096, 0.3547, 0.05851, 0.264, 0.06004, 0.2649, 0.9774, 0.3552, 0.9791, 0.3547, 0.9982, 0.451, 0.9965, 0.4511, 0.003545, 0.4511, 0.001813, 0.4509, 0.02096, 0.3547, 0.02262, 0.3552, 0.94, 0.2649, 0.9415, 0.264, 0.9791, 0.3547, 0.9774, 0.3552, 0.003547, 0.5489, 0.001814, 0.5491, 0.001813, 0.4509, 0.003545, 0.4511, 0.8856, 0.1835, 0.887, 0.1824, 0.9415, 0.264, 0.94, 0.2649, 0.02263, 0.6448, 0.02096, 0.6453, 0.001814, 0.5491, 0.003547, 0.5489, 0.8165, 0.1144, 0.8176, 0.1131, 0.887, 0.1824, 0.8856, 0.1835, 0.06004, 0.7351, 0.0585, 0.736, 0.02096, 0.6453, 0.02263, 0.6448, 0.7352, 0.06007, 0.736, 0.05854, 0.8176, 0.1131, 0.8165, 0.1144, 0.3552, 0.9774, 0.3565, 0.973, 0.4515, 0.9919, 0.4511, 0.9964, 0.3552, 0.02263, 0.3565, 0.02697, 0.267, 0.06405, 0.2648, 0.06005, 0.8856, 0.8165, 0.8821, 0.8136, 0.9359, 0.7331, 0.9399, 0.7352, 0.4511, 0.9964, 0.4515, 0.9919, 0.5484, 0.9919, 0.5489, 0.9964, 0.2648, 0.06005, 0.267, 0.06405, 0.1864, 0.1179, 0.1835, 0.1144, 0.9399, 0.7352, 0.9359, 0.7331, 0.973, 0.6436, 0.9774, 0.6449, 0.5489, 0.9964, 0.5484, 0.9919, 0.6435, 0.973, 0.6448, 0.9774, 0.1835, 0.1144, 0.1864, 0.1179, 0.1179, 0.1864, 0.1144, 0.1835, 0.9774, 0.6449, 0.973, 0.6436, 0.9919, 0.5485, 0.9964, 0.5489, 0.1144, 0.1835, 0.1179, 0.1864, 0.06404, 0.267, 0.06004, 0.2649, 0.9964, 0.5489, 0.9919, 0.5485, 0.9919, 0.4516, 0.9965, 0.4511, 0.06004, 0.2649, 0.06404, 0.267, 0.02696, 0.3565, 0.02262, 0.3552, 0.9965, 0.4511, 0.9919, 0.4516, 0.973, 0.3565, 0.9774, 0.3552, 0.02262, 0.3552, 0.02696, 0.3565, 0.008059, 0.4516, 0.003545, 0.4511, 0.9774, 0.3552, 0.973, 0.3565, 0.936, 0.267, 0.94, 0.2649, 0.003545, 0.4511, 0.008059, 0.4516, 0.00806, 0.5485, 0.003547, 0.5489, 0.94, 0.2649, 0.936, 0.267, 0.8821, 0.1864, 0.8856, 0.1835, 0.003547, 0.5489, 0.00806, 0.5485, 0.02696, 0.6435, 0.02263, 0.6448, 0.8856, 0.1835, 0.8821, 0.1864, 0.8136, 0.1179, 0.8165, 0.1144, 0.02263, 0.6448, 0.02696, 0.6435, 0.06404, 0.733, 0.06004, 0.7351, 0.8165, 0.1144, 0.8136, 0.1179, 0.7331, 0.06407, 0.7352, 0.06007, 0.06004, 0.7351, 0.06404, 0.733, 0.1179, 0.8135, 0.1144, 0.8164, 0.7352, 0.06007, 0.7331, 0.06407, 0.6435, 0.02698, 0.6448, 0.02263, 0.1144, 0.8164, 0.1179, 0.8135, 0.1864, 0.8821, 0.1835, 0.8856, 0.6448, 0.02263, 0.6435, 0.02698, 0.5485, 0.008061, 0.5489, 0.003546, 0.6448, 0.9774, 0.6435, 0.973, 0.733, 0.936, 0.7352, 0.94, 0.1835, 0.8856, 0.1864, 0.8821, 0.267, 0.9359, 0.2648, 0.9399, 0.5489, 0.003546, 0.5485, 0.008061, 0.4515, 0.008058, 0.4511, 0.003544, 0.7352, 0.94, 0.733, 0.936, 0.8136, 0.8821, 0.8165, 0.8856, 0.2648, 0.9399, 0.267, 0.9359, 0.3565, 0.973, 0.3552, 0.9774, 0.4511, 0.003544, 0.4515, 0.008058, 0.3565, 0.02697, 0.3552, 0.02263, 0.8165, 0.8856, 0.8136, 0.8821, 0.8821, 0.8136, 0.8856, 0.8165, 0.1824, 0.113, 0.113, 0.1824, 0.1117, 0.1814, 0.1813, 0.1117, 0.979, 0.6454, 0.9982, 0.5491, 0.9999, 0.5493, 0.9807, 0.6459, 0.113, 0.1824, 0.05851, 0.264, 0.05698, 0.2632, 0.1117, 0.1814, 0.9982, 0.5491, 0.9982, 0.451, 0.9999, 0.4508, 0.9999, 0.5493, 0.05851, 0.264, 0.02096, 0.3547, 0.01931, 0.3542, 0.05698, 0.2632, 0.9982, 0.451, 0.9791, 0.3547, 0.9807, 0.3542, 0.9999, 0.4508, 0.02096, 0.3547, 0.001813, 0.4509, 9.998e-05, 0.4508, 0.01931, 0.3542, 0.9791, 0.3547, 0.9415, 0.264, 0.943, 0.2632, 0.9807, 0.3542, 0.001813, 0.4509, 0.001814, 0.5491, 0.0001038, 0.5492, 9.998e-05, 0.4508, 0.0585, 0.736, 0.113, 0.8175, 0.1117, 0.8186, 0.05699, 0.7368, 0.9415, 0.264, 0.887, 0.1824, 0.8883, 0.1813, 0.943, 0.2632, 0.736, 0.05854, 0.6453, 0.02097, 0.6458, 0.01932, 0.7368, 0.05701, 0.001814, 0.5491, 0.02096, 0.6453, 0.01932, 0.6458, 0.0001038, 0.5492, 0.113, 0.8175, 0.1824, 0.8869, 0.1813, 0.8883, 0.1117, 0.8186, 0.887, 0.1824, 0.8176, 0.1131, 0.8187, 0.1117, 0.8883, 0.1813, 0.6453, 0.02097, 0.5491, 0.001814, 0.5492, 0.0001003, 0.6458, 0.01932, 0.02096, 0.6453, 0.0585, 0.736, 0.05699, 0.7368, 0.01932, 0.6458, 0.6453, 0.979, 0.736, 0.9415, 0.7368, 0.943, 0.6458, 0.9807, 0.8176, 0.1131, 0.736, 0.05854, 0.7368, 0.05701, 0.8187, 0.1117, 0.875, 0.01046, 0.9062, 0.01044, 0.9062, 0.0112, 0.875, 0.01121, 0.4375, 0.01073, 0.4688, 0.01071, 0.4688, 0.01143, 0.4375, 0.01145, 0.8437, 0.01048, 0.875, 0.01046, 0.875, 0.01121, 0.8437, 0.01123, 0.4063, 0.01075, 0.4375, 0.01073, 0.4375, 0.01145, 0.4063, 0.01147, 0.8125, 0.01049, 0.8437, 0.01048, 0.8437, 0.01123, 0.8125, 0.01125, 0.2188, 0.01086, 0.25, 0.01084, 0.25, 0.01155, 0.2188, 0.01157, 0.375, 0.01077, 0.4063, 0.01075, 0.4063, 0.01147, 0.375, 0.01148, 0.7812, 0.01051, 0.8125, 0.01049, 0.8125, 0.01125, 0.7812, 0.01126, 0.1875, 0.01088, 0.2188, 0.01086, 0.2188, 0.01157, 0.1875, 0.01159, 0.3438, 0.01079, 0.375, 0.01077, 0.375, 0.01148, 0.3438, 0.0115, 0.75, 0.01053, 0.7812, 0.01051, 0.7812, 0.01126, 0.75, 0.01128, 0.1563, 0.0109, 0.1875, 0.01088, 0.1875, 0.01159, 0.1563, 0.0116, 0.3125, 0.01081, 0.3438, 0.01079, 0.3438, 0.0115, 0.3125, 0.01152, 0.7187, 0.01055, 0.75, 0.01053, 0.75, 0.01128, 0.7187, 0.0113, 0.125, 0.01092, 0.1563, 0.0109, 0.1563, 0.0116, 0.125, 0.01162, 0.2813, 0.01083, 0.3125, 0.01081, 0.3125, 0.01152, 0.2813, 0.01153, 0.06252, 0.00585, 0.06252, 0.006103, 0.03127, 0.00614, 0.03127, 0.005888, 0.6562, 0.005133, 0.6562, 0.005403, 0.625, 0.005439, 0.625, 0.00517, 0.09377, 0.005813, 0.09377, 0.006066, 0.06252, 0.006103, 0.06252, 0.00585, 0.6875, 0.005095, 0.6875, 0.005366, 0.6562, 0.005403, 0.6562, 0.005133, 0.2813, 0.005586, 0.2813, 0.005845, 0.25, 0.005882, 0.25, 0.005624, 0.125, 0.005775, 0.125, 0.006029, 0.09377, 0.006066, 0.09377, 0.005813, 0.7187, 0.005057, 0.7187, 0.005329, 0.6875, 0.005366, 0.6875, 0.005095, 0.3125, 0.005548, 0.3125, 0.005808, 0.2813, 0.005845, 0.2813, 0.005586, 0.1563, 0.005737, 0.1563, 0.005992, 0.125, 0.006029, 0.125, 0.005775, 0.75, 0.005019, 0.75, 0.005292, 0.7187, 0.005329, 0.7187, 0.005057, 0.3438, 0.00551, 0.3438, 0.005771, 0.3125, 0.005808, 0.3125, 0.005548, 0.1875, 0.005699, 0.1875, 0.005956, 0.1563, 0.005992, 0.1563, 0.005737, 0.7812, 0.004982, 0.7812, 0.005255, 0.75, 0.005292, 0.75, 0.005019, 0.375, 0.005473, 0.375, 0.005734, 0.3438, 0.005771, 0.3438, 0.00551, 0.2188, 0.005661, 0.2188, 0.005919, 0.1875, 0.005956, 0.1875, 0.005699, 0.8125, 0.004944, 0.8125, 0.005218, 0.7812, 0.005255, 0.7812, 0.004982, 0.4063, 0.005435, 0.4063, 0.005698, 0.375, 0.005734, 0.375, 0.005473, 0.25, 0.005624, 0.25, 0.005882, 0.2188, 0.005919, 0.2188, 0.005661, 0.8437, 0.004906, 0.8437, 0.005181, 0.8125, 0.005218, 0.8125, 0.004944, 0.4375, 0.005397, 0.4375, 0.005661, 0.4063, 0.005698, 0.4063, 0.005435, 0.875, 0.004868, 0.875, 0.005144, 0.8437, 0.005181, 0.8437, 0.004906, 0.4688, 0.005359, 0.4688, 0.005624, 0.4375, 0.005661, 0.4375, 0.005397, 0.9062, 0.00483, 0.9062, 0.005108, 0.875, 0.005144, 0.875, 0.004868, 0.5, 0.005321, 0.5, 0.005587, 0.4688, 0.005624, 0.4688, 0.005359, 0.9375, 0.004793, 0.9375, 0.005071, 0.9062, 0.005108, 0.9062, 0.00483, 0.5312, 0.005284, 0.5312, 0.00555, 0.5, 0.005587, 0.5, 0.005321, 0.9687, 0.004755, 0.9687, 0.005034, 0.9375, 0.005071, 0.9375, 0.004793, 0.5625, 0.005246, 0.5625, 0.005513, 0.5312, 0.00555, 0.5312, 0.005284, 1.0, 0.004717, 1.0, 0.004997, 0.9687, 0.005034, 0.9687, 0.004755, 0.5937, 0.005208, 0.5937, 0.005476, 0.5625, 0.005513, 0.5625, 0.005246, 0.03127, 0.005888, 0.03127, 0.00614, 1.948e-05, 0.006177, 1.948e-05, 0.005926, 0.625, 0.00517, 0.625, 0.005439, 0.5937, 0.005476, 0.5937, 0.005208, 0.6875, 0.01057, 0.7187, 0.01055, 0.7187, 0.0113, 0.6875, 0.01131, 0.09377, 0.01094, 0.125, 0.01092, 0.125, 0.01162, 0.09377, 0.01164, 0.5937, 0.01063, 0.625, 0.01061, 0.625, 0.01135, 0.5937, 0.01137, 0.25, 0.01084, 0.2813, 0.01083, 0.2813, 0.01153, 0.25, 0.01155, 1.948e-05, 0.011, 0.03127, 0.01098, 0.03127, 0.01167, 1.948e-05, 0.01169, 0.6562, 0.01059, 0.6875, 0.01057, 0.6875, 0.01131, 0.6562, 0.01133, 0.5625, 0.01065, 0.5937, 0.01063, 0.5937, 0.01137, 0.5625, 0.01138, 0.06252, 0.01096, 0.09377, 0.01094, 0.09377, 0.01164, 0.06252, 0.01165, 0.9687, 0.0104, 1.0, 0.01038, 1.0, 0.01115, 0.9687, 0.01116, 0.625, 0.01061, 0.6562, 0.01059, 0.6562, 0.01133, 0.625, 0.01135, 0.5312, 0.01067, 0.5625, 0.01065, 0.5625, 0.01138, 0.5312, 0.0114, 0.03127, 0.01098, 0.06252, 0.01096, 0.06252, 0.01165, 0.03127, 0.01167, 0.9375, 0.01042, 0.9687, 0.0104, 0.9687, 0.01116, 0.9375, 0.01118, 0.5, 0.01069, 0.5312, 0.01067, 0.5312, 0.0114, 0.5, 0.01142, 0.9062, 0.01044, 0.9375, 0.01042, 0.9375, 0.01118, 0.9062, 0.0112, 0.4688, 0.01071, 0.5, 0.01069, 0.5, 0.01142, 0.4688, 0.01143, 0.5937, 0.03706, 0.5625, 0.03699, 0.5625, 0.03421, 0.5937, 0.03427, 0.9062, 0.02871, 0.9375, 0.02875, 0.9375, 0.02959, 0.9062, 0.02954, 0.625, 0.03713, 0.5937, 0.03706, 0.5937, 0.03427, 0.625, 0.03433, 0.4688, 0.02814, 0.5, 0.02818, 0.5, 0.02898, 0.4688, 0.02894, 0.6562, 0.0372, 0.625, 0.03713, 0.625, 0.03433, 0.6562, 0.03439, 0.875, 0.02866, 0.9062, 0.02871, 0.9062, 0.02954, 0.875, 0.0295, 0.6875, 0.03727, 0.6562, 0.0372, 0.6562, 0.03439, 0.6875, 0.03445, 0.4375, 0.0281, 0.4688, 0.02814, 0.4688, 0.02894, 0.4375, 0.0289, 0.7187, 0.03734, 0.6875, 0.03727, 0.6875, 0.03445, 0.7187, 0.03451, 0.8437, 0.02862, 0.875, 0.02866, 0.875, 0.0295, 0.8437, 0.02946, 0.75, 0.03741, 0.7187, 0.03734, 0.7187, 0.03451, 0.75, 0.03457, 0.4063, 0.02806, 0.4375, 0.0281, 0.4375, 0.0289, 0.4063, 0.02885, 0.7812, 0.03748, 0.75, 0.03741, 0.75, 0.03457, 0.7812, 0.03463, 0.8125, 0.02858, 0.8437, 0.02862, 0.8437, 0.02946, 0.8125, 0.02941, 0.2188, 0.02782, 0.25, 0.02786, 0.25, 0.02864, 0.2188, 0.02859, 0.8125, 0.03755, 0.7812, 0.03748, 0.7812, 0.03463, 0.8125, 0.03469, 0.375, 0.02802, 0.4063, 0.02806, 0.4063, 0.02885, 0.375, 0.02881, 0.8437, 0.03762, 0.8125, 0.03755, 0.8125, 0.03469, 0.8437, 0.03475, 0.7812, 0.02854, 0.8125, 0.02858, 0.8125, 0.02941, 0.7812, 0.02937, 0.875, 0.03769, 0.8437, 0.03762, 0.8437, 0.03475, 0.875, 0.03481, 0.1875, 0.02778, 0.2188, 0.02782, 0.2188, 0.02859, 0.1875, 0.02855, 0.9062, 0.03776, 0.875, 0.03769, 0.875, 0.03481, 0.9062, 0.03487, 0.3438, 0.02798, 0.375, 0.02802, 0.375, 0.02881, 0.3438, 0.02877, 0.9375, 0.03783, 0.9062, 0.03776, 0.9062, 0.03487, 0.9375, 0.03494, 0.75, 0.0285, 0.7812, 0.02854, 0.7812, 0.02937, 0.75, 0.02933, 0.9687, 0.0379, 0.9375, 0.03783, 0.9375, 0.03494, 0.9687, 0.035, 0.1563, 0.02774, 0.1875, 0.02778, 0.1875, 0.02855, 0.1563, 0.02851, 1.0, 0.03797, 0.9687, 0.0379, 0.9687, 0.035, 1.0, 0.03506, 0.3125, 0.02794, 0.3438, 0.02798, 0.3438, 0.02877, 0.3125, 0.02872, 0.03127, 0.0358, 1.948e-05, 0.03573, 1.948e-05, 0.03312, 0.03127, 0.03318, 0.7187, 0.02846, 0.75, 0.0285, 0.75, 0.02933, 0.7187, 0.02928, 0.06252, 0.03587, 0.03127, 0.0358, 0.03127, 0.03318, 0.06252, 0.03324, 0.06252, 0.01609, 0.06252, 0.01651, 0.03127, 0.01651, 0.03127, 0.01609, 0.6562, 0.01607, 0.6562, 0.01652, 0.625, 0.01652, 0.625, 0.01607, 0.09377, 0.01608, 0.09377, 0.01651, 0.06252, 0.01651, 0.06252, 0.01609, 0.6875, 0.01606, 0.6875, 0.01652, 0.6562, 0.01652, 0.6562, 0.01607, 0.2813, 0.01608, 0.2813, 0.01652, 0.25, 0.01652, 0.25, 0.01608, 0.125, 0.01608, 0.125, 0.01652, 0.09377, 0.01651, 0.09377, 0.01608, 0.7187, 0.01606, 0.7187, 0.01653, 0.6875, 0.01652, 0.6875, 0.01606, 0.3125, 0.01608, 0.3125, 0.01652, 0.2813, 0.01652, 0.2813, 0.01608, 0.1563, 0.01608, 0.1563, 0.01652, 0.125, 0.01652, 0.125, 0.01608, 0.75, 0.01606, 0.75, 0.01653, 0.7187, 0.01653, 0.7187, 0.01606, 0.3438, 0.01608, 0.3438, 0.01652, 0.3125, 0.01652, 0.3125, 0.01608, 0.1875, 0.01608, 0.1875, 0.01652, 0.1563, 0.01652, 0.1563, 0.01608, 0.7812, 0.01606, 0.7812, 0.01653, 0.75, 0.01653, 0.75, 0.01606, 0.375, 0.01607, 0.375, 0.01652, 0.3438, 0.01652, 0.3438, 0.01608, 0.2188, 0.01608, 0.2188, 0.01652, 0.1875, 0.01652, 0.1875, 0.01608, 0.8125, 0.01606, 0.8125, 0.01653, 0.7812, 0.01653, 0.7812, 0.01606, 0.4063, 0.01607, 0.4063, 0.01652, 0.375, 0.01652, 0.375, 0.01607, 0.25, 0.01608, 0.25, 0.01652, 0.2188, 0.01652, 0.2188, 0.01608, 0.8437, 0.01606, 0.8437, 0.01653, 0.8125, 0.01653, 0.8125, 0.01606, 0.4375, 0.01607, 0.4375, 0.01652, 0.4063, 0.01652, 0.4063, 0.01607, 0.875, 0.01606, 0.875, 0.01653, 0.8437, 0.01653, 0.8437, 0.01606, 0.4688, 0.01607, 0.4688, 0.01652, 0.4375, 0.01652, 0.4375, 0.01607, 0.9062, 0.01606, 0.9062, 0.01653, 0.875, 0.01653, 0.875, 0.01606, 0.5, 0.01607, 0.5, 0.01652, 0.4688, 0.01652, 0.4688, 0.01607, 0.9375, 0.01606, 0.9375, 0.01653, 0.9062, 0.01653, 0.9062, 0.01606, 0.5312, 0.01607, 0.5312, 0.01652, 0.5, 0.01652, 0.5, 0.01607, 0.9687, 0.01606, 0.9687, 0.01653, 0.9375, 0.01653, 0.9375, 0.01606, 0.5625, 0.01607, 0.5625, 0.01652, 0.5312, 0.01652, 0.5312, 0.01607, 1.0, 0.01605, 1.0, 0.01653, 0.9687, 0.01653, 0.9687, 0.01606, 0.5937, 0.01607, 0.5937, 0.01652, 0.5625, 0.01652, 0.5625, 0.01607, 0.03127, 0.01609, 0.03127, 0.01651, 1.948e-05, 0.01651, 1.948e-05, 0.01609, 0.625, 0.01607, 0.625, 0.01652, 0.5937, 0.01652, 0.5937, 0.01607, 0.625, 0.03398, 0.625, 0.03433, 0.5937, 0.03427, 0.5937, 0.03392, 0.03127, 0.03285, 0.03127, 0.03318, 1.948e-05, 0.03312, 1.948e-05, 0.03279, 0.5937, 0.03392, 0.5937, 0.03427, 0.5625, 0.03421, 0.5625, 0.03386, 1.0, 0.03469, 1.0, 0.03506, 0.9687, 0.035, 0.9687, 0.03463, 0.5625, 0.03386, 0.5625, 0.03421, 0.5312, 0.03415, 0.5312, 0.0338, 0.9687, 0.03463, 0.9687, 0.035, 0.9375, 0.03494, 0.9375, 0.03458, 0.5312, 0.0338, 0.5312, 0.03415, 0.5, 0.03409, 0.5, 0.03374, 0.9375, 0.03458, 0.9375, 0.03494, 0.9062, 0.03487, 0.9062, 0.03452, 0.5, 0.03374, 0.5, 0.03409, 0.4688, 0.03403, 0.4688, 0.03368, 0.9062, 0.03452, 0.9062, 0.03487, 0.875, 0.03481, 0.875, 0.03446, 0.4688, 0.03368, 0.4688, 0.03403, 0.4375, 0.03397, 0.4375, 0.03362, 0.875, 0.03446, 0.875, 0.03481, 0.8437, 0.03475, 0.8437, 0.0344, 0.4375, 0.03362, 0.4375, 0.03397, 0.4063, 0.03391, 0.4063, 0.03357, 0.8437, 0.0344, 0.8437, 0.03475, 0.8125, 0.03469, 0.8125, 0.03434, 0.25, 0.03327, 0.25, 0.0336, 0.2188, 0.03354, 0.2188, 0.03321, 0.4063, 0.03357, 0.4063, 0.03391, 0.375, 0.03384, 0.375, 0.03351, 0.8125, 0.03434, 0.8125, 0.03469, 0.7812, 0.03463, 0.7812, 0.03428, 0.2188, 0.03321, 0.2188, 0.03354, 0.1875, 0.03348, 0.1875, 0.03315, 0.375, 0.03351, 0.375, 0.03384, 0.3438, 0.03378, 0.3438, 0.03345, 0.7812, 0.03428, 0.7812, 0.03463, 0.75, 0.03457, 0.75, 0.03422, 0.1875, 0.03315, 0.1875, 0.03348, 0.1563, 0.03342, 0.1563, 0.03309, 0.3438, 0.03345, 0.3438, 0.03378, 0.3125, 0.03372, 0.3125, 0.03339, 0.75, 0.03422, 0.75, 0.03457, 0.7187, 0.03451, 0.7187, 0.03416, 0.1563, 0.03309, 0.1563, 0.03342, 0.125, 0.03336, 0.125, 0.03303, 0.3125, 0.03339, 0.3125, 0.03372, 0.2813, 0.03366, 0.2813, 0.03333, 0.7187, 0.03416, 0.7187, 0.03451, 0.6875, 0.03445, 0.6875, 0.0341, 0.125, 0.03303, 0.125, 0.03336, 0.09377, 0.0333, 0.09377, 0.03297, 0.2813, 0.03333, 0.2813, 0.03366, 0.25, 0.0336, 0.25, 0.03327, 0.6875, 0.0341, 0.6875, 0.03445, 0.6562, 0.03439, 0.6562, 0.03404, 0.09377, 0.03297, 0.09377, 0.0333, 0.06252, 0.03324, 0.06252, 0.03291, 0.6562, 0.03404, 0.6562, 0.03439, 0.625, 0.03433, 0.625, 0.03398, 0.06252, 0.03291, 0.06252, 0.03324, 0.03127, 0.03318, 0.03127, 0.03285, 0.5, 0.02818, 0.5312, 0.02822, 0.5312, 0.02902, 0.5, 0.02898, 0.5625, 0.03699, 0.5312, 0.03692, 0.5312, 0.03415, 0.5625, 0.03421, 0.9375, 0.02875, 0.9687, 0.02879, 0.9687, 0.02963, 0.9375, 0.02959, 0.5312, 0.03692, 0.5, 0.03685, 0.5, 0.03409, 0.5312, 0.03415, 0.03127, 0.02757, 0.06252, 0.02761, 0.06252, 0.02838, 0.03127, 0.02833, 0.5312, 0.02822, 0.5625, 0.02826, 0.5625, 0.02907, 0.5312, 0.02902, 0.5, 0.03685, 0.4688, 0.03678, 0.4688, 0.03403, 0.5, 0.03409, 0.625, 0.02834, 0.6562, 0.02838, 0.6562, 0.0292, 0.625, 0.02915, 0.9687, 0.02879, 1.0, 0.02883, 1.0, 0.02967, 0.9687, 0.02963, 0.4688, 0.03678, 0.4375, 0.03671, 0.4375, 0.03397, 0.4688, 0.03403, 0.06252, 0.02761, 0.09377, 0.02765, 0.09377, 0.02842, 0.06252, 0.02838, 0.5625, 0.02826, 0.5937, 0.0283, 0.5937, 0.02911, 0.5625, 0.02907, 0.4375, 0.03671, 0.4063, 0.03664, 0.4063, 0.03391, 0.4375, 0.03397, 0.25, 0.03629, 0.2188, 0.03622, 0.2188, 0.03354, 0.25, 0.0336, 0.6562, 0.02838, 0.6875, 0.02842, 0.6875, 0.02924, 0.6562, 0.0292, 1.948e-05, 0.02753, 0.03127, 0.02757, 0.03127, 0.02833, 1.948e-05, 0.02829, 0.4063, 0.03664, 0.375, 0.03657, 0.375, 0.03384, 0.4063, 0.03391, 0.2188, 0.03622, 0.1875, 0.03615, 0.1875, 0.03348, 0.2188, 0.03354, 0.25, 0.02786, 0.2813, 0.0279, 0.2813, 0.02868, 0.25, 0.02864, 0.5937, 0.0283, 0.625, 0.02834, 0.625, 0.02915, 0.5937, 0.02911, 0.375, 0.03657, 0.3438, 0.0365, 0.3438, 0.03378, 0.375, 0.03384, 0.09377, 0.02765, 0.125, 0.0277, 0.125, 0.02846, 0.09377, 0.02842, 0.1875, 0.03615, 0.1563, 0.03608, 0.1563, 0.03342, 0.1875, 0.03348, 0.3438, 0.0365, 0.3125, 0.03643, 0.3125, 0.03372, 0.3438, 0.03378, 0.6875, 0.02842, 0.7187, 0.02846, 0.7187, 0.02928, 0.6875, 0.02924, 0.1563, 0.03608, 0.125, 0.03601, 0.125, 0.03336, 0.1563, 0.03342, 0.3125, 0.03643, 0.2813, 0.03636, 0.2813, 0.03366, 0.3125, 0.03372, 0.2813, 0.0279, 0.3125, 0.02794, 0.3125, 0.02872, 0.2813, 0.02868, 0.125, 0.03601, 0.09377, 0.03594, 0.09377, 0.0333, 0.125, 0.03336, 0.2813, 0.03636, 0.25, 0.03629, 0.25, 0.0336, 0.2813, 0.03366, 0.09377, 0.03594, 0.06252, 0.03587, 0.06252, 0.03324, 0.09377, 0.0333, 0.125, 0.0277, 0.1563, 0.02774, 0.1563, 0.02851, 0.125, 0.02846, 0.625, 0.0006556, 0.625, 0.00517, 0.5937, 0.005208, 0.5937, 0.0007086, 0.03127, 0.001663, 0.03127, 0.005888, 1.948e-05, 0.005926, 1.948e-05, 0.001716, 0.5937, 0.0007086, 0.5937, 0.005208, 0.5625, 0.005246, 0.5625, 0.0007617, 1.0, 1.948e-05, 1.0, 0.004717, 0.9687, 0.004755, 0.9687, 7.249e-05, 0.5625, 0.0007617, 0.5625, 0.005246, 0.5312, 0.005284, 0.5312, 0.0008147, 0.9687, 7.249e-05, 0.9687, 0.004755, 0.9375, 0.004793, 0.9375, 0.0001255, 0.5312, 0.0008147, 0.5312, 0.005284, 0.5, 0.005321, 0.5, 0.0008677, 0.9375, 0.0001255, 0.9375, 0.004793, 0.9062, 0.00483, 0.9062, 0.0001785, 0.5, 0.0008677, 0.5, 0.005321, 0.4688, 0.005359, 0.4688, 0.0009207, 0.9062, 0.0001785, 0.9062, 0.00483, 0.875, 0.004868, 0.875, 0.0002315, 0.4688, 0.0009207, 0.4688, 0.005359, 0.4375, 0.005397, 0.4375, 0.0009737, 0.875, 0.0002315, 0.875, 0.004868, 0.8437, 0.004906, 0.8437, 0.0002845, 0.4375, 0.0009737, 0.4375, 0.005397, 0.4063, 0.005435, 0.4063, 0.001027, 0.8437, 0.0002845, 0.8437, 0.004906, 0.8125, 0.004944, 0.8125, 0.0003376, 0.25, 0.001292, 0.25, 0.005624, 0.2188, 0.005661, 0.2188, 0.001345, 0.4063, 0.001027, 0.4063, 0.005435, 0.375, 0.005473, 0.375, 0.00108, 0.8125, 0.0003376, 0.8125, 0.004944, 0.7812, 0.004982, 0.7812, 0.0003906, 0.2188, 0.001345, 0.2188, 0.005661, 0.1875, 0.005699, 0.1875, 0.001398, 0.375, 0.00108, 0.375, 0.005473, 0.3438, 0.00551, 0.3438, 0.001133, 0.7812, 0.0003906, 0.7812, 0.004982, 0.75, 0.005019, 0.75, 0.0004436, 0.1875, 0.001398, 0.1875, 0.005699, 0.1563, 0.005737, 0.1563, 0.001451, 0.3438, 0.001133, 0.3438, 0.00551, 0.3125, 0.005548, 0.3125, 0.001186, 0.75, 0.0004436, 0.75, 0.005019, 0.7187, 0.005057, 0.7187, 0.0004966, 0.1563, 0.001451, 0.1563, 0.005737, 0.125, 0.005775, 0.125, 0.001504, 0.3125, 0.001186, 0.3125, 0.005548, 0.2813, 0.005586, 0.2813, 0.001239, 0.7187, 0.0004966, 0.7187, 0.005057, 0.6875, 0.005095, 0.6875, 0.0005496, 0.125, 0.001504, 0.125, 0.005775, 0.09377, 0.005813, 0.09377, 0.001557, 0.2813, 0.001239, 0.2813, 0.005586, 0.25, 0.005624, 0.25, 0.001292, 0.6875, 0.0005496, 0.6875, 0.005095, 0.6562, 0.005133, 0.6562, 0.0006026, 0.09377, 0.001557, 0.09377, 0.005813, 0.06252, 0.00585, 0.06252, 0.00161, 0.6562, 0.0006026, 0.6562, 0.005133, 0.625, 0.00517, 0.625, 0.0006556, 0.06252, 0.00161, 0.06252, 0.00585, 0.03127, 0.005888, 0.03127, 0.001663, 0.4688, 0.005624, 0.5, 0.005587, 0.5, 0.01069, 0.4688, 0.01071, 0.9062, 0.005108, 0.9375, 0.005071, 0.9375, 0.01042, 0.9062, 0.01044, 0.5, 0.005587, 0.5312, 0.00555, 0.5312, 0.01067, 0.5, 0.01069, 0.9375, 0.005071, 0.9687, 0.005034, 0.9687, 0.0104, 0.9375, 0.01042, 0.03127, 0.00614, 0.06252, 0.006103, 0.06252, 0.01096, 0.03127, 0.01098, 0.5312, 0.00555, 0.5625, 0.005513, 0.5625, 0.01065, 0.5312, 0.01067, 0.625, 0.005439, 0.6562, 0.005403, 0.6562, 0.01059, 0.625, 0.01061, 0.9687, 0.005034, 1.0, 0.004997, 1.0, 0.01038, 0.9687, 0.0104, 0.06252, 0.006103, 0.09377, 0.006066, 0.09377, 0.01094, 0.06252, 0.01096, 0.5625, 0.005513, 0.5937, 0.005476, 0.5937, 0.01063, 0.5625, 0.01065, 0.6562, 0.005403, 0.6875, 0.005366, 0.6875, 0.01057, 0.6562, 0.01059, 1.948e-05, 0.006177, 0.03127, 0.00614, 0.03127, 0.01098, 1.948e-05, 0.011, 0.25, 0.005882, 0.2813, 0.005845, 0.2813, 0.01083, 0.25, 0.01084, 0.5937, 0.005476, 0.625, 0.005439, 0.625, 0.01061, 0.5937, 0.01063, 0.09377, 0.006066, 0.125, 0.006029, 0.125, 0.01092, 0.09377, 0.01094, 0.6875, 0.005366, 0.7187, 0.005329, 0.7187, 0.01055, 0.6875, 0.01057, 0.2813, 0.005845, 0.3125, 0.005808, 0.3125, 0.01081, 0.2813, 0.01083, 0.125, 0.006029, 0.1563, 0.005992, 0.1563, 0.0109, 0.125, 0.01092, 0.7187, 0.005329, 0.75, 0.005292, 0.75, 0.01053, 0.7187, 0.01055, 0.3125, 0.005808, 0.3438, 0.005771, 0.3438, 0.01079, 0.3125, 0.01081, 0.1563, 0.005992, 0.1875, 0.005956, 0.1875, 0.01088, 0.1563, 0.0109, 0.75, 0.005292, 0.7812, 0.005255, 0.7812, 0.01051, 0.75, 0.01053, 0.3438, 0.005771, 0.375, 0.005734, 0.375, 0.01077, 0.3438, 0.01079, 0.1875, 0.005956, 0.2188, 0.005919, 0.2188, 0.01086, 0.1875, 0.01088, 0.7812, 0.005255, 0.8125, 0.005218, 0.8125, 0.01049, 0.7812, 0.01051, 0.375, 0.005734, 0.4063, 0.005698, 0.4063, 0.01075, 0.375, 0.01077, 0.2188, 0.005919, 0.25, 0.005882, 0.25, 0.01084, 0.2188, 0.01086, 0.8125, 0.005218, 0.8437, 0.005181, 0.8437, 0.01048, 0.8125, 0.01049, 0.4063, 0.005698, 0.4375, 0.005661, 0.4375, 0.01073, 0.4063, 0.01075, 0.8437, 0.005181, 0.875, 0.005144, 0.875, 0.01046, 0.8437, 0.01048, 0.4375, 0.005661, 0.4688, 0.005624, 0.4688, 0.01071, 0.4375, 0.01073, 0.875, 0.005144, 0.9062, 0.005108, 0.9062, 0.01044, 0.875, 0.01046, 0.625, 0.01195, 0.625, 0.01607, 0.5937, 0.01607, 0.5937, 0.01196, 0.03127, 0.01223, 0.03127, 0.01609, 1.948e-05, 0.01609, 1.948e-05, 0.01225, 0.5937, 0.01196, 0.5937, 0.01607, 0.5625, 0.01607, 0.5625, 0.01198, 1.0, 0.01177, 1.0, 0.01605, 0.9687, 0.01606, 0.9687, 0.01179, 0.5625, 0.01198, 0.5625, 0.01607, 0.5312, 0.01607, 0.5312, 0.01199, 0.9687, 0.01179, 0.9687, 0.01606, 0.9375, 0.01606, 0.9375, 0.0118, 0.5312, 0.01199, 0.5312, 0.01607, 0.5, 0.01607, 0.5, 0.01201, 0.9375, 0.0118, 0.9375, 0.01606, 0.9062, 0.01606, 0.9062, 0.01182, 0.5, 0.01201, 0.5, 0.01607, 0.4688, 0.01607, 0.4688, 0.01202, 0.9062, 0.01182, 0.9062, 0.01606, 0.875, 0.01606, 0.875, 0.01183, 0.4688, 0.01202, 0.4688, 0.01607, 0.4375, 0.01607, 0.4375, 0.01204, 0.875, 0.01183, 0.875, 0.01606, 0.8437, 0.01606, 0.8437, 0.01185, 0.4375, 0.01204, 0.4375, 0.01607, 0.4063, 0.01607, 0.4063, 0.01205, 0.8437, 0.01185, 0.8437, 0.01606, 0.8125, 0.01606, 0.8125, 0.01186, 0.25, 0.01213, 0.25, 0.01608, 0.2188, 0.01608, 0.2188, 0.01214, 0.4063, 0.01205, 0.4063, 0.01607, 0.375, 0.01607, 0.375, 0.01207, 0.8125, 0.01186, 0.8125, 0.01606, 0.7812, 0.01606, 0.7812, 0.01187, 0.2188, 0.01214, 0.2188, 0.01608, 0.1875, 0.01608, 0.1875, 0.01216, 0.375, 0.01207, 0.375, 0.01607, 0.3438, 0.01608, 0.3438, 0.01208, 0.7812, 0.01187, 0.7812, 0.01606, 0.75, 0.01606, 0.75, 0.01189, 0.1875, 0.01216, 0.1875, 0.01608, 0.1563, 0.01608, 0.1563, 0.01217, 0.3438, 0.01208, 0.3438, 0.01608, 0.3125, 0.01608, 0.3125, 0.0121, 0.75, 0.01189, 0.75, 0.01606, 0.7187, 0.01606, 0.7187, 0.0119, 0.1563, 0.01217, 0.1563, 0.01608, 0.125, 0.01608, 0.125, 0.01219, 0.3125, 0.0121, 0.3125, 0.01608, 0.2813, 0.01608, 0.2813, 0.01211, 0.7187, 0.0119, 0.7187, 0.01606, 0.6875, 0.01606, 0.6875, 0.01192, 0.125, 0.01219, 0.125, 0.01608, 0.09377, 0.01608, 0.09377, 0.0122, 0.2813, 0.01211, 0.2813, 0.01608, 0.25, 0.01608, 0.25, 0.01213, 0.6875, 0.01192, 0.6875, 0.01606, 0.6562, 0.01607, 0.6562, 0.01193, 0.09377, 0.0122, 0.09377, 0.01608, 0.06252, 0.01609, 0.06252, 0.01222, 0.6562, 0.01193, 0.6562, 0.01607, 0.625, 0.01607, 0.625, 0.01195, 0.06252, 0.01222, 0.06252, 0.01609, 0.03127, 0.01609, 0.03127, 0.01223, 0.06252, 0.01165, 0.06252, 0.01222, 0.03127, 0.01223, 0.03127, 0.01167, 0.6562, 0.01133, 0.6562, 0.01193, 0.625, 0.01195, 0.625, 0.01135, 0.09377, 0.01164, 0.09377, 0.0122, 0.06252, 0.01222, 0.06252, 0.01165, 0.6875, 0.01131, 0.6875, 0.01192, 0.6562, 0.01193, 0.6562, 0.01133, 0.2813, 0.01153, 0.2813, 0.01211, 0.25, 0.01213, 0.25, 0.01155, 0.125, 0.01162, 0.125, 0.01219, 0.09377, 0.0122, 0.09377, 0.01164, 0.7187, 0.0113, 0.7187, 0.0119, 0.6875, 0.01192, 0.6875, 0.01131, 0.3125, 0.01152, 0.3125, 0.0121, 0.2813, 0.01211, 0.2813, 0.01153, 0.1563, 0.0116, 0.1563, 0.01217, 0.125, 0.01219, 0.125, 0.01162, 0.75, 0.01128, 0.75, 0.01189, 0.7187, 0.0119, 0.7187, 0.0113, 0.3438, 0.0115, 0.3438, 0.01208, 0.3125, 0.0121, 0.3125, 0.01152, 0.1875, 0.01159, 0.1875, 0.01216, 0.1563, 0.01217, 0.1563, 0.0116, 0.7812, 0.01126, 0.7812, 0.01187, 0.75, 0.01189, 0.75, 0.01128, 0.375, 0.01148, 0.375, 0.01207, 0.3438, 0.01208, 0.3438, 0.0115, 0.2188, 0.01157, 0.2188, 0.01214, 0.1875, 0.01216, 0.1875, 0.01159, 0.8125, 0.01125, 0.8125, 0.01186, 0.7812, 0.01187, 0.7812, 0.01126, 0.4063, 0.01147, 0.4063, 0.01205, 0.375, 0.01207, 0.375, 0.01148, 0.25, 0.01155, 0.25, 0.01213, 0.2188, 0.01214, 0.2188, 0.01157, 0.8437, 0.01123, 0.8437, 0.01185, 0.8125, 0.01186, 0.8125, 0.01125, 0.4375, 0.01145, 0.4375, 0.01204, 0.4063, 0.01205, 0.4063, 0.01147, 0.875, 0.01121, 0.875, 0.01183, 0.8437, 0.01185, 0.8437, 0.01123, 0.4688, 0.01143, 0.4688, 0.01202, 0.4375, 0.01204, 0.4375, 0.01145, 0.9062, 0.0112, 0.9062, 0.01182, 0.875, 0.01183, 0.875, 0.01121, 0.5, 0.01142, 0.5, 0.01201, 0.4688, 0.01202, 0.4688, 0.01143, 0.9375, 0.01118, 0.9375, 0.0118, 0.9062, 0.01182, 0.9062, 0.0112, 0.5312, 0.0114, 0.5312, 0.01199, 0.5, 0.01201, 0.5, 0.01142, 0.9687, 0.01116, 0.9687, 0.01179, 0.9375, 0.0118, 0.9375, 0.01118, 0.5625, 0.01138, 0.5625, 0.01198, 0.5312, 0.01199, 0.5312, 0.0114, 1.0, 0.01115, 1.0, 0.01177, 0.9687, 0.01179, 0.9687, 0.01116, 0.5937, 0.01137, 0.5937, 0.01196, 0.5625, 0.01198, 0.5625, 0.01138, 0.03127, 0.01167, 0.03127, 0.01223, 1.948e-05, 0.01225, 1.948e-05, 0.01169, 0.625, 0.01135, 0.625, 0.01195, 0.5937, 0.01196, 0.5937, 0.01137, 0.125, 0.01652, 0.1563, 0.01652, 0.1563, 0.01713, 0.125, 0.01712, 0.2813, 0.01652, 0.3125, 0.01652, 0.3125, 0.01714, 0.2813, 0.01714, 0.6875, 0.01652, 0.7187, 0.01653, 0.7187, 0.01717, 0.6875, 0.01717, 0.09377, 0.01651, 0.125, 0.01652, 0.125, 0.01712, 0.09377, 0.01712, 0.5937, 0.01652, 0.625, 0.01652, 0.625, 0.01717, 0.5937, 0.01716, 0.25, 0.01652, 0.2813, 0.01652, 0.2813, 0.01714, 0.25, 0.01713, 1.948e-05, 0.01651, 0.03127, 0.01651, 0.03127, 0.01711, 1.948e-05, 0.01711, 0.6562, 0.01652, 0.6875, 0.01652, 0.6875, 0.01717, 0.6562, 0.01717, 0.5625, 0.01652, 0.5937, 0.01652, 0.5937, 0.01716, 0.5625, 0.01716, 0.06252, 0.01651, 0.09377, 0.01651, 0.09377, 0.01712, 0.06252, 0.01712, 0.9687, 0.01653, 1.0, 0.01653, 1.0, 0.0172, 0.9687, 0.0172, 0.625, 0.01652, 0.6562, 0.01652, 0.6562, 0.01717, 0.625, 0.01717, 0.5312, 0.01652, 0.5625, 0.01652, 0.5625, 0.01716, 0.5312, 0.01716, 0.03127, 0.01651, 0.06252, 0.01651, 0.06252, 0.01712, 0.03127, 0.01711, 0.9375, 0.01653, 0.9687, 0.01653, 0.9687, 0.0172, 0.9375, 0.01719, 0.5, 0.01652, 0.5312, 0.01652, 0.5312, 0.01716, 0.5, 0.01715, 0.7187, 0.01653, 0.75, 0.01653, 0.75, 0.01718, 0.7187, 0.01717, 0.3125, 0.01652, 0.3438, 0.01652, 0.3438, 0.01714, 0.3125, 0.01714, 0.1563, 0.01652, 0.1875, 0.01652, 0.1875, 0.01713, 0.1563, 0.01713, 0.75, 0.01653, 0.7812, 0.01653, 0.7812, 0.01718, 0.75, 0.01718, 0.3438, 0.01652, 0.375, 0.01652, 0.375, 0.01714, 0.3438, 0.01714, 0.1875, 0.01652, 0.2188, 0.01652, 0.2188, 0.01713, 0.1875, 0.01713, 0.7812, 0.01653, 0.8125, 0.01653, 0.8125, 0.01718, 0.7812, 0.01718, 0.375, 0.01652, 0.4063, 0.01652, 0.4063, 0.01715, 0.375, 0.01714, 0.2188, 0.01652, 0.25, 0.01652, 0.25, 0.01713, 0.2188, 0.01713, 0.8125, 0.01653, 0.8437, 0.01653, 0.8437, 0.01718, 0.8125, 0.01718, 0.4063, 0.01652, 0.4375, 0.01652, 0.4375, 0.01715, 0.4063, 0.01715, 0.8437, 0.01653, 0.875, 0.01653, 0.875, 0.01719, 0.8437, 0.01718, 0.4375, 0.01652, 0.4688, 0.01652, 0.4688, 0.01715, 0.4375, 0.01715, 0.875, 0.01653, 0.9062, 0.01653, 0.9062, 0.01719, 0.875, 0.01719, 0.4688, 0.01652, 0.5, 0.01652, 0.5, 0.01715, 0.4688, 0.01715, 0.9062, 0.01653, 0.9375, 0.01653, 0.9375, 0.01719, 0.9062, 0.01719, 0.125, 0.01712, 0.1563, 0.01713, 0.1563, 0.02774, 0.125, 0.0277, 0.2813, 0.01714, 0.3125, 0.01714, 0.3125, 0.02794, 0.2813, 0.0279, 0.6875, 0.01717, 0.7187, 0.01717, 0.7187, 0.02846, 0.6875, 0.02842, 0.09377, 0.01712, 0.125, 0.01712, 0.125, 0.0277, 0.09377, 0.02765, 0.5937, 0.01716, 0.625, 0.01717, 0.625, 0.02834, 0.5937, 0.0283, 0.25, 0.01713, 0.2813, 0.01714, 0.2813, 0.0279, 0.25, 0.02786, 1.948e-05, 0.01711, 0.03127, 0.01711, 0.03127, 0.02757, 1.948e-05, 0.02753, 0.6562, 0.01717, 0.6875, 0.01717, 0.6875, 0.02842, 0.6562, 0.02838, 0.5625, 0.01716, 0.5937, 0.01716, 0.5937, 0.0283, 0.5625, 0.02826, 0.06252, 0.01712, 0.09377, 0.01712, 0.09377, 0.02765, 0.06252, 0.02761, 0.9687, 0.0172, 1.0, 0.0172, 1.0, 0.02883, 0.9687, 0.02879, 0.625, 0.01717, 0.6562, 0.01717, 0.6562, 0.02838, 0.625, 0.02834, 0.5312, 0.01716, 0.5625, 0.01716, 0.5625, 0.02826, 0.5312, 0.02822, 0.03127, 0.01711, 0.06252, 0.01712, 0.06252, 0.02761, 0.03127, 0.02757, 0.9375, 0.01719, 0.9687, 0.0172, 0.9687, 0.02879, 0.9375, 0.02875, 0.5, 0.01715, 0.5312, 0.01716, 0.5312, 0.02822, 0.5, 0.02818, 0.7187, 0.01717, 0.75, 0.01718, 0.75, 0.0285, 0.7187, 0.02846, 0.3125, 0.01714, 0.3438, 0.01714, 0.3438, 0.02798, 0.3125, 0.02794, 0.1563, 0.01713, 0.1875, 0.01713, 0.1875, 0.02778, 0.1563, 0.02774, 0.75, 0.01718, 0.7812, 0.01718, 0.7812, 0.02854, 0.75, 0.0285, 0.3438, 0.01714, 0.375, 0.01714, 0.375, 0.02802, 0.3438, 0.02798, 0.1875, 0.01713, 0.2188, 0.01713, 0.2188, 0.02782, 0.1875, 0.02778, 0.7812, 0.01718, 0.8125, 0.01718, 0.8125, 0.02858, 0.7812, 0.02854, 0.375, 0.01714, 0.4063, 0.01715, 0.4063, 0.02806, 0.375, 0.02802, 0.2188, 0.01713, 0.25, 0.01713, 0.25, 0.02786, 0.2188, 0.02782, 0.8125, 0.01718, 0.8437, 0.01718, 0.8437, 0.02862, 0.8125, 0.02858, 0.4063, 0.01715, 0.4375, 0.01715, 0.4375, 0.0281, 0.4063, 0.02806, 0.8437, 0.01718, 0.875, 0.01719, 0.875, 0.02866, 0.8437, 0.02862, 0.4375, 0.01715, 0.4688, 0.01715, 0.4688, 0.02814, 0.4375, 0.0281, 0.875, 0.01719, 0.9062, 0.01719, 0.9062, 0.02871, 0.875, 0.02866, 0.4688, 0.01715, 0.5, 0.01715, 0.5, 0.02818, 0.4688, 0.02814, 0.9062, 0.01719, 0.9375, 0.01719, 0.9375, 0.02875, 0.9062, 0.02871, 0.06252, 0.02838, 0.06252, 0.02905, 0.03127, 0.029, 0.03127, 0.02833, 0.6562, 0.0292, 0.6562, 0.02991, 0.625, 0.02987, 0.625, 0.02915, 0.09377, 0.02842, 0.09377, 0.02909, 0.06252, 0.02905, 0.06252, 0.02838, 0.6875, 0.02924, 0.6875, 0.02996, 0.6562, 0.02991, 0.6562, 0.0292, 0.2813, 0.02868, 0.2813, 0.02936, 0.25, 0.02932, 0.25, 0.02864, 0.125, 0.02846, 0.125, 0.02914, 0.09377, 0.02909, 0.09377, 0.02842, 0.7187, 0.02928, 0.7187, 0.03, 0.6875, 0.02996, 0.6875, 0.02924, 0.3125, 0.02872, 0.3125, 0.02941, 0.2813, 0.02936, 0.2813, 0.02868, 0.1563, 0.02851, 0.1563, 0.02918, 0.125, 0.02914, 0.125, 0.02846, 0.75, 0.02933, 0.75, 0.03005, 0.7187, 0.03, 0.7187, 0.02928, 0.3438, 0.02877, 0.3438, 0.02946, 0.3125, 0.02941, 0.3125, 0.02872, 0.1875, 0.02855, 0.1875, 0.02923, 0.1563, 0.02918, 0.1563, 0.02851, 0.7812, 0.02937, 0.7812, 0.03009, 0.75, 0.03005, 0.75, 0.02933, 0.375, 0.02881, 0.375, 0.0295, 0.3438, 0.02946, 0.3438, 0.02877, 0.2188, 0.02859, 0.2188, 0.02927, 0.1875, 0.02923, 0.1875, 0.02855, 0.8125, 0.02941, 0.8125, 0.03014, 0.7812, 0.03009, 0.7812, 0.02937, 0.4063, 0.02885, 0.4063, 0.02955, 0.375, 0.0295, 0.375, 0.02881, 0.25, 0.02864, 0.25, 0.02932, 0.2188, 0.02927, 0.2188, 0.02859, 0.8437, 0.02946, 0.8437, 0.03018, 0.8125, 0.03014, 0.8125, 0.02941, 0.4375, 0.0289, 0.4375, 0.02959, 0.4063, 0.02955, 0.4063, 0.02885, 0.875, 0.0295, 0.875, 0.03023, 0.8437, 0.03018, 0.8437, 0.02946, 0.4688, 0.02894, 0.4688, 0.02964, 0.4375, 0.02959, 0.4375, 0.0289, 0.9062, 0.02954, 0.9062, 0.03028, 0.875, 0.03023, 0.875, 0.0295, 0.5, 0.02898, 0.5, 0.02968, 0.4688, 0.02964, 0.4688, 0.02894, 0.9375, 0.02959, 0.9375, 0.03032, 0.9062, 0.03028, 0.9062, 0.02954, 0.5312, 0.02902, 0.5312, 0.02973, 0.5, 0.02968, 0.5, 0.02898, 0.9687, 0.02963, 0.9687, 0.03037, 0.9375, 0.03032, 0.9375, 0.02959, 0.5625, 0.02907, 0.5625, 0.02977, 0.5312, 0.02973, 0.5312, 0.02902, 1.0, 0.02967, 1.0, 0.03041, 0.9687, 0.03037, 0.9687, 0.02963, 0.5937, 0.02911, 0.5937, 0.02982, 0.5625, 0.02977, 0.5625, 0.02907, 0.03127, 0.02833, 0.03127, 0.029, 1.948e-05, 0.02896, 1.948e-05, 0.02829, 0.625, 0.02915, 0.625, 0.02987, 0.5937, 0.02982, 0.5937, 0.02911, 0.06252, 0.02905, 0.06252, 0.03291, 0.03127, 0.03285, 0.03127, 0.029, 0.6562, 0.02991, 0.6562, 0.03404, 0.625, 0.03398, 0.625, 0.02987, 0.09377, 0.02909, 0.09377, 0.03297, 0.06252, 0.03291, 0.06252, 0.02905, 0.6875, 0.02996, 0.6875, 0.0341, 0.6562, 0.03404, 0.6562, 0.02991, 0.2813, 0.02936, 0.2813, 0.03333, 0.25, 0.03327, 0.25, 0.02932, 0.125, 0.02914, 0.125, 0.03303, 0.09377, 0.03297, 0.09377, 0.02909, 0.7187, 0.03, 0.7187, 0.03416, 0.6875, 0.0341, 0.6875, 0.02996, 0.3125, 0.02941, 0.3125, 0.03339, 0.2813, 0.03333, 0.2813, 0.02936, 0.1563, 0.02918, 0.1563, 0.03309, 0.125, 0.03303, 0.125, 0.02914, 0.75, 0.03005, 0.75, 0.03422, 0.7187, 0.03416, 0.7187, 0.03, 0.3438, 0.02946, 0.3438, 0.03345, 0.3125, 0.03339, 0.3125, 0.02941, 0.1875, 0.02923, 0.1875, 0.03315, 0.1563, 0.03309, 0.1563, 0.02918, 0.7812, 0.03009, 0.7812, 0.03428, 0.75, 0.03422, 0.75, 0.03005, 0.375, 0.0295, 0.375, 0.03351, 0.3438, 0.03345, 0.3438, 0.02946, 0.2188, 0.02927, 0.2188, 0.03321, 0.1875, 0.03315, 0.1875, 0.02923, 0.8125, 0.03014, 0.8125, 0.03434, 0.7812, 0.03428, 0.7812, 0.03009, 0.4063, 0.02955, 0.4063, 0.03357, 0.375, 0.03351, 0.375, 0.0295, 0.25, 0.02932, 0.25, 0.03327, 0.2188, 0.03321, 0.2188, 0.02927, 0.8437, 0.03018, 0.8437, 0.0344, 0.8125, 0.03434, 0.8125, 0.03014, 0.4375, 0.02959, 0.4375, 0.03362, 0.4063, 0.03357, 0.4063, 0.02955, 0.875, 0.03023, 0.875, 0.03446, 0.8437, 0.0344, 0.8437, 0.03018, 0.4688, 0.02964, 0.4688, 0.03368, 0.4375, 0.03362, 0.4375, 0.02959, 0.9062, 0.03028, 0.9062, 0.03452, 0.875, 0.03446, 0.875, 0.03023, 0.5, 0.02968, 0.5, 0.03374, 0.4688, 0.03368, 0.4688, 0.02964, 0.9375, 0.03032, 0.9375, 0.03458, 0.9062, 0.03452, 0.9062, 0.03028, 0.5312, 0.02973, 0.5312, 0.0338, 0.5, 0.03374, 0.5, 0.02968, 0.9687, 0.03037, 0.9687, 0.03463, 0.9375, 0.03458, 0.9375, 0.03032, 0.5625, 0.02977, 0.5625, 0.03386, 0.5312, 0.0338, 0.5312, 0.02973, 1.0, 0.03041, 1.0, 0.03469, 0.9687, 0.03463, 0.9687, 0.03037, 0.5937, 0.02982, 0.5937, 0.03392, 0.5625, 0.03386, 0.5625, 0.02977, 0.03127, 0.029, 0.03127, 0.03285, 1.948e-05, 0.03279, 1.948e-05, 0.02896, 0.625, 0.02987, 0.625, 0.03398, 0.5937, 0.03392, 0.5937, 0.02982])
me_circle.use_remesh_preserve_volume = False
me_circle.use_remesh_preserve_attributes = False
me_circle.use_mirror_vertex_groups = False
me_circle.update()

# ---- objects
ob_circle = bpy.data.objects.new('Circle', me_circle)

# ---- transforms, parenting, visibility, modifiers, constraints
ob_circle.location = (0.0, 0.0, 0.0)
ob_circle.scale = (10.0, 10.0, 10.0)
ob_circle.lineart.crease_threshold = 0.0
_m = ob_circle.modifiers.new('Subsurf', 'SUBSURF')
_m.uv_smooth = 'PRESERVE_CORNERS'
_m.quality = 1
_m.render_levels = 1
_m.show_only_control_edges = False

# ---- collection membership
col_collection_1.objects.link(ob_circle)

# ---- scene / render settings (as saved in the file)
scene.frame_start = 1; scene.frame_end = 250; scene.frame_set(1)
scene.render.engine = 'CYCLES'
scene.render.resolution_percentage = 50
scene.render.dither_intensity = 0.0
scene.cycles.use_denoising = False
scene.cycles.samples = 128
scene.cycles.sampling_pattern = 'TABULATED_SOBOL'
scene.cycles.use_adaptive_sampling = False
scene.cycles.use_light_tree = False
scene.cycles.blur_glossy = 0.0
scene.cycles.sample_clamp_indirect = 0.0
scene.view_settings.view_transform = 'Standard'
bpy.context.view_layer.update()

# ---- added for rendering (the .blend has no active camera and no usable light): camera, sun
cam_auto = bpy.data.cameras.new('AutoCamera')
cam_auto.lens = 50.0
cam_auto.sensor_width = 36.0
cam_auto.clip_end = 1000.0
ob_auto_camera = bpy.data.objects.new('AutoCamera', cam_auto)
scene.collection.objects.link(ob_auto_camera)
ob_auto_camera.location = (29.2917, -35.1501, 22.9392)
ob_auto_camera.rotation_euler = (1.09748, -7.21219e-08, 0.694738)
scene.camera = ob_auto_camera
light_auto_sun = bpy.data.lights.new('AutoSun', 'SUN')
light_auto_sun.energy = 3.0
light_auto_sun.angle = 0.0523599
ob_auto_sun = bpy.data.objects.new('AutoSun', light_auto_sun)
scene.collection.objects.link(ob_auto_sun)
ob_auto_sun.rotation_euler = (0.872665, 0.174533, 0.523599)
bpy.context.view_layer.update()
